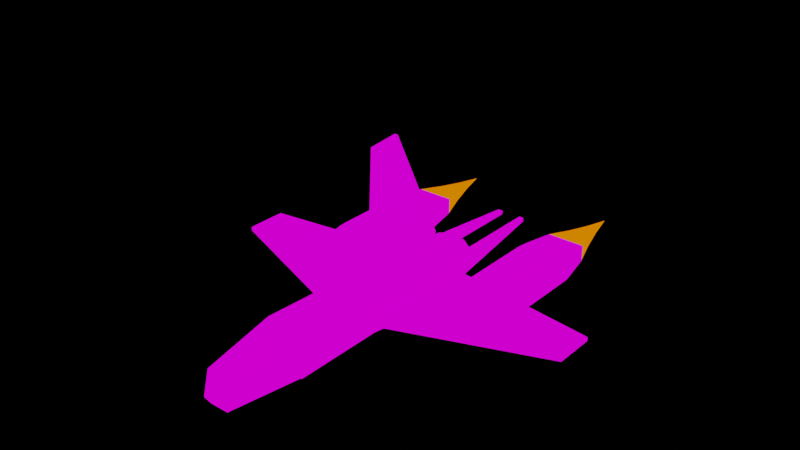 # Source: hyena.blend  (saved by Blender 4.0.36; exported with 4.5.12 LTS)
import bpy
from mathutils import Matrix  # noqa: F401  (used for matrix-valued properties, if any)

bpy.ops.wm.read_factory_settings(use_empty=True)
scene = bpy.context.scene
scene.name = 'engine'

# ---- images (referenced by path relative to the original .blend; pixels are not part of the script)
import os
ASSET_DIR = os.environ.get("B2B_ASSET_DIR", "")  # directory of the original .blend (textures are referenced by path, not embedded)
HERE = os.path.dirname(os.path.abspath(__file__))  # packed textures are extracted next to this script under _unpacked/

def load_image(name, relpath, width, height, colorspace="sRGB"):
    """Load a texture the original file referenced (path relative to the .blend, or extracted next to this script)."""
    p = next((c for c in (os.path.join(HERE, relpath), os.path.join(ASSET_DIR, relpath)) if relpath and os.path.exists(c)), "")
    if p:
        img = bpy.data.images.load(p, check_existing=True)
        img.name = name
    else:  # same state as the original file: an image datablock whose file is absent (Cycles renders it pink)
        img = bpy.data.images.new(name, width, height)
        img.source = "FILE"
        img.filepath = "//" + (relpath or name)
    img.colorspace_settings.name = colorspace
    return img
img_ao_bake = load_image('AO_bake', 'textures/AO_bake.png', 1024, 1024, 'Non-Color')
img_hyena_png = load_image('hyena.png', 'textures/hyena.png', 1024, 1024, 'sRGB')
img_glo_bake = load_image('GLO_bake', 'textures/GLO_bake.png', 1024, 1024, 'sRGB')

# ---- materials (node trees are filled in below, after node groups)
mat_base_glow = bpy.data.materials.new('base_glow')
mat_base_glow.use_backface_culling = True
mat_base_glow.diffuse_color = (0.0, 0.0, 0.0, 1.0)
mat_base_glow.roughness = 0.7551
mat_glow_standard = bpy.data.materials.new('glow_standard')
mat_glow_standard.surface_render_method = 'BLENDED'
mat_glow_standard.blend_method = 'BLEND'
mat_glow_standard.alpha_threshold = 0.0
mat_glow_standard.use_transparency_overlap = False
mat_glow_standard.show_transparent_back = False
mat_glow_standard.use_backface_culling = True
mat_glow_standard.diffuse_color = (0.0, 0.2, 1.0, 1.0)
mat_glow_standard.specular_color = (0.57, 0.57, 0.57)
mat_glow_standard.roughness = 0.0
mat_glow_standard.line_color = (0.0, 0.0, 0.0, 0.95)

# ---- node groups
ng_gltf_material_output = bpy.data.node_groups.new('glTF Material Output', 'ShaderNodeTree')
_s = ng_gltf_material_output.interface.new_socket(name='Occlusion', in_out='INPUT', socket_type='NodeSocketFloat')
_s.description = 'Ambient Occlusion'
_N = ng_gltf_material_output.nodes; _L = ng_gltf_material_output.links
n0 = _N.new('NodeGroupInput'); n0.name = 'Group Input'; n0.location = (-200, 0)
ng_auto_smooth = bpy.data.node_groups.new('Auto Smooth', 'GeometryNodeTree')
_s = ng_auto_smooth.interface.new_socket(name='Geometry', in_out='OUTPUT', socket_type='NodeSocketGeometry')
_s = ng_auto_smooth.interface.new_socket(name='Geometry', in_out='INPUT', socket_type='NodeSocketGeometry')
_s = ng_auto_smooth.interface.new_socket(name='Angle', in_out='INPUT', socket_type='NodeSocketFloat')
_s.subtype = 'ANGLE'
_s.min_value = 0.0
_s.max_value = 3.142
ng_auto_smooth.is_modifier = True
_N = ng_auto_smooth.nodes; _L = ng_auto_smooth.links
n0 = _N.new('NodeGroupOutput'); n0.name = 'Group Output'; n0.location = (480, -100)
n1 = _N.new('NodeGroupInput'); n1.name = 'Group Input'; n1.location = (-420, -300)
n2 = _N.new('NodeGroupInput'); n2.name = 'Group Input.001'; n2.location = (-60, -100)
n3 = _N.new('GeometryNodeSetShadeSmooth'); n3.name = 'Set Shade Smooth'; n3.location = (120, -100)
n3.domain = 'EDGE'
n4 = _N.new('GeometryNodeSetShadeSmooth'); n4.name = 'Set Shade Smooth.001'; n4.location = (300, -100)
n5 = _N.new('GeometryNodeInputMeshEdgeAngle'); n5.name = 'Edge Angle'; n5.location = (-420, -220)
n6 = _N.new('GeometryNodeInputEdgeSmooth'); n6.name = 'Is Edge Smooth'; n6.location = (-60, -160)
n7 = _N.new('GeometryNodeInputShadeSmooth'); n7.name = 'Is Face Smooth'; n7.location = (-240, -340)
n8 = _N.new('FunctionNodeBooleanMath'); n8.name = 'Boolean Math'; n8.location = (-60, -220)
n9 = _N.new('FunctionNodeCompare'); n9.name = 'Compare'; n9.location = (-240, -180)
n9.operation = 'LESS_EQUAL'
_L.new(n5.outputs[0], n9.inputs[0])
_L.new(n4.outputs[0], n0.inputs[0])
_L.new(n1.outputs[1], n9.inputs[1])
_L.new(n9.outputs[0], n8.inputs[0])
_L.new(n7.outputs[0], n8.inputs[1])
_L.new(n2.outputs[0], n3.inputs[0])
_L.new(n6.outputs[0], n3.inputs[1])
_L.new(n3.outputs[0], n4.inputs[0])
_L.new(n8.outputs[0], n3.inputs[2])
n0.is_active_output = True

# ---- material node trees
mat_base_glow.use_nodes = True; mat_base_glow.node_tree.nodes.clear()
_N = mat_base_glow.node_tree.nodes; _L = mat_base_glow.node_tree.links
n0 = _N.new('ShaderNodeOutputMaterial'); n0.name = 'Material Output'; n0.location = (250, 309)
n1 = _N.new('ShaderNodeNormalMap'); n1.name = 'Normal Map'; n1.location = (-291, 523)
n1.inputs[0].default_value = 0.2
n2 = _N.new('ShaderNodeTexImage'); n2.name = 'Image Texture.001'; n2.location = (-686, 835)
n2.image = img_ao_bake
n3 = _N.new('ShaderNodeGroup'); n3.name = 'glTF Material Output'; n3.location = (-336, 861)
n3.label = 'glTF Material Output'
n3.node_tree = ng_gltf_material_output
n4 = _N.new('ShaderNodeRGB'); n4.name = 'RGB'; n4.location = (-607, 561)
n4.outputs[0].default_value = (0.5, 0.5, 0.5, 1.0)
n5 = _N.new('ShaderNodeUVMap'); n5.name = 'UV Map.001'; n5.location = (-734, -25)
n5.uv_map = 'bake_uv'
n6 = _N.new('ShaderNodeBsdfPrincipled'); n6.name = 'Principled BSDF'; n6.location = (-56, 290)
n6.distribution = 'GGX'
n6.inputs[1].default_value = 0.2
n6.inputs[28].default_value = 1.0
n7 = _N.new('ShaderNodeUVMap'); n7.name = 'UV Map'; n7.location = (-624, 160)
n7.uv_map = 'base_uv'
n8 = _N.new('ShaderNodeTexImage'); n8.name = 'Image Texture'; n8.location = (-435, 286)
n8.image = img_hyena_png
n9 = _N.new('ShaderNodeTexImage'); n9.name = 'Image Texture.002'; n9.location = (-433, 1)
n9.width = 237
n9.image = img_glo_bake
_L.new(n1.outputs[0], n6.inputs[5])
_L.new(n6.outputs[0], n0.inputs[0])
_L.new(n8.outputs[0], n6.inputs[0])
_L.new(n7.outputs[0], n8.inputs[0])
_L.new(n2.outputs[0], n3.inputs[0])
_L.new(n4.outputs[0], n1.inputs[1])
_L.new(n5.outputs[0], n9.inputs[0])
_L.new(n9.outputs[0], n6.inputs[27])
n0.is_active_output = True
mat_glow_standard.use_nodes = True; mat_glow_standard.node_tree.nodes.clear()
_N = mat_glow_standard.node_tree.nodes; _L = mat_glow_standard.node_tree.links
n0 = _N.new('ShaderNodeMix'); n0.name = 'Mix'; n0.location = (-43, 466)
n0.inputs[2].default_value = 2.0
n0.inputs[3].default_value = 1.0
n1 = _N.new('ShaderNodeLightPath'); n1.name = 'Light Path'; n1.location = (-240, 464)
n2 = _N.new('ShaderNodeEmission'); n2.name = 'Emission.001'; n2.location = (137, 469)
n2.inputs[0].default_value = (1.0, 0.2, 0.0, 0.5)
n3 = _N.new('ShaderNodeOutputMaterial'); n3.name = 'Material Output'; n3.location = (308, 470)
_L.new(n1.outputs[0], n0.inputs[0])
_L.new(n0.outputs[0], n2.inputs[1])
_L.new(n2.outputs[0], n3.inputs[0])
n3.is_active_output = True

# ---- meshes
me_base = bpy.data.meshes.new('base')
me_base.from_pydata([(7.847, -3.981, 72.28), (4.666, 2.363, 71.98), (-7.796, -3.981, 72.28), (7.847, -5.918, 18.1), (-7.796, -5.918, 18.1), (5.081, -21.22, 104.8), (-4.631, -17.03, 107.9), (7.847, -21.4, 75.15), (-4.616, -27.45, 64.56), (-7.796, -21.4, 75.15), (7.847, -21.4, 18.02), (-7.796, -21.4, 18.02), (-3.477, -29.14, 63.06), (3.527, -28.98, 5.577), (-3.477, -28.98, 5.577), (4.681, -17.03, 107.9), (-5.03, -21.22, 104.8), (-4.63, -21.79, 104.8), (-53.16, -18.3, -22.37), (0.7751, 57.57, 12.83), (0.7751, 58.75, -2.538), (-0.7249, 22.11, 14.6), (-0.7249, 57.57, 12.83), (-0.7249, 58.75, -2.538), (-9.173, -26.74, -0.4101), (5.879, -21.62, -41.36), (8.902, -23.33, 26.6), (-4.829, -19.42, -46.26), (-9.173, -2.463, -0.4101), (5.879, -5.415, -41.36), (-8.858, -5.875, 26.6), (4.883, -7.622, -46.26), (-14.85, -7.671, -0.4101), (11.56, -10.62, -41.36), (-11.51, -10.62, -41.36), (-14.85, -21.5, -0.4101), (11.56, -16.39, -41.36), (-11.51, -16.39, -41.36), (14.9, -7.671, -0.4101), (14.9, -21.5, -0.4101), (-17.67, -9.882, -0.3207), (14.53, -12.68, -39.35), (-14.48, -12.68, -39.35), (-17.67, -19.29, -0.2582), (14.53, -14.44, -39.35), (-14.48, -14.44, -39.35), (17.72, -9.882, -0.3207), (17.72, -19.29, -0.2582), (-14.22, -11.18, 24.74), (-14.22, -18.0, 24.74), (14.27, -11.18, 24.74), (14.27, -18.0, 24.74), (9.151, -15.48, -46.26), (26.28, -10.21, -61.22), (49.07, -10.19, -81.03), (53.21, -18.3, -22.37), (26.28, -18.3, -61.3), (30.45, -21.46, -22.38), (49.04, -21.46, -22.38), (30.45, -21.47, -61.36), (49.04, -21.47, -61.36), (-30.4, -21.46, -22.38), (-48.99, -21.46, -22.38), (-30.4, -21.47, -61.36), (-48.99, -21.47, -61.36), (-89.97, -15.08, 1.566), (-7.56, -15.08, -92.62), (30.45, -6.873, -22.31), (49.04, -6.873, -22.31), (30.45, -6.84, -61.22), (49.04, -6.84, -61.22), (-30.4, -6.873, -22.31), (-48.99, -6.873, -22.31), (-30.4, -6.84, -61.22), (-48.99, -6.84, -61.22), (-32.96, -12.76, -71.98), (-46.44, -12.76, -71.98), (5.216, -13.26, 31.57), (90.03, -13.26, 1.566), (90.03, -13.26, -18.43), (17.61, -13.26, -28.43), (-9.975, -13.26, 31.57), (-89.97, -13.26, -18.43), (-17.56, -13.26, -28.43), (-7.56, -13.26, -92.62), (33.01, -12.76, -71.98), (33.01, -15.55, -71.97), (46.49, -15.55, -71.97), (36.28, -16.19, -10.41), (37.53, -16.19, -10.41), (36.28, -17.44, -10.41), (37.53, -17.44, -10.41), (36.28, -16.19, -2.413), (37.53, -16.19, -2.413), (36.28, -17.44, -2.413), (37.53, -17.44, -2.413), (32.18, -16.15, -8.658), (33.43, -16.15, -8.658), (32.18, -17.4, -8.658), (33.43, -17.4, -8.658), (32.18, -16.15, -0.6578), (33.43, -16.15, -0.6578), (32.18, -17.4, -0.6578), (33.43, -17.4, -0.6578), (-32.28, -16.15, -8.658), (-33.53, -16.15, -8.658), (-32.28, -17.4, -8.658), (-33.53, -17.4, -8.658), (-32.28, -16.15, -0.6578), (-33.53, -16.15, -0.6578), (-32.28, -17.4, -0.6578), (-33.53, -17.4, -0.6578), (-36.38, -16.19, -10.41), (-37.63, -16.19, -10.41), (-36.38, -17.44, -10.41), (-37.63, -17.44, -10.41), (-36.38, -16.19, -2.413), (-37.63, -16.19, -2.413), (-36.38, -17.44, -2.413), (-37.63, -17.44, -2.413), (4.666, -27.45, 64.56), (4.68, -21.79, 104.8), (-4.616, -27.28, 4.089), (4.666, -27.28, 4.089), (3.527, -29.14, 63.06), (-4.631, -5.444, 104.8), (4.681, -5.444, 104.8), (-4.616, 2.363, 71.98), (1.724, 11.84, 6.789), (4.687, -21.23, -34.08), (-4.637, -21.23, -34.08), (-4.637, -6.114, -23.23), (-4.616, 2e-06, 18.1), (4.666, 2e-06, 18.1), (-2.87, -3.232, -21.32), (4.687, -6.114, -23.23), (-1.692, 8.493, -15.83), (1.742, 8.493, -15.83), (2.92, -3.232, -21.32), (-2.851, 2.204, 15.44), (2.901, 2.204, 15.44), (-1.674, 11.84, 6.789), (9.223, -2.463, -0.4101), (-5.829, -21.62, -41.36), (9.223, -26.74, -0.4101), (-5.829, -5.415, -41.36), (26.28, -18.3, -22.37), (53.21, -18.3, -61.3), (-30.38, -18.12, -7.914), (-49.01, -18.12, -7.914), (-26.23, -18.3, -22.37), (-26.23, -18.3, -61.3), (-53.16, -18.3, -61.3), (26.28, -10.25, -22.4), (30.43, -10.18, -8.084), (53.21, -10.25, -22.4), (53.21, -10.21, -61.22), (30.42, -10.19, -81.03), (-26.23, -10.25, -22.4), (-53.16, -10.25, -22.4), (-26.23, -10.21, -61.22), (-49.02, -10.19, -81.03), (-53.16, -10.21, -61.22), (-30.37, -10.19, -81.03), (-49.02, -18.16, -81.02), (-30.37, -18.16, -81.02), (30.42, -18.16, -81.02), (49.07, -18.16, -81.02), (-4.833, -7.622, -46.26), (9.151, -11.54, -46.26), (-9.101, -15.48, -46.26), (-9.101, -11.54, -46.26), (4.879, -19.42, -46.26), (-30.38, -10.18, -8.084), (-49.01, -10.18, -8.084), (49.06, -18.12, -7.914), (49.06, -10.18, -8.084), (30.43, -18.12, -7.914), (-8.852, -23.33, 26.6), (11.18, -20.1, 26.6), (-11.13, -9.084, 26.6), (11.18, -9.084, 26.6), (8.909, -5.875, 26.6), (-11.13, -20.1, 26.6), (-5.166, -15.08, -92.62), (-5.166, -13.26, -92.62), (-9.975, -15.08, 31.57), (-5.166, -15.08, 31.57), (-5.166, -13.26, 31.57), (-17.56, -15.08, -28.43), (-89.97, -15.08, -18.43), (-89.97, -13.26, 1.566), (7.61, -13.26, -92.62), (5.216, -13.26, -92.62), (5.216, -15.08, -92.62), (5.216, -15.08, 31.57), (7.61, -15.08, -92.62), (10.03, -15.08, 31.57), (10.03, -13.26, 31.57), (90.03, -15.08, 1.566), (17.61, -15.08, -28.43), (90.03, -15.08, -18.43), (0.7751, -3.496, -27.75), (-0.7249, 2.413, 24.84), (0.7751, 2.413, 24.84), (0.7751, 22.11, 14.6), (-0.7249, -3.496, -27.75), (0.7751, 2.02, -29.72), (-0.7249, 2.02, -29.72), (-32.96, -15.55, -71.97), (-46.44, -15.55, -71.97), (46.49, -12.76, -71.98)], [], [(126, 0, 1), (125, 127, 2), (0, 3, 133), (133, 1, 0), (127, 132, 4), (4, 2, 127), (135, 133, 3), (131, 4, 132), (120, 7, 121), (9, 8, 16), (7, 120, 123), (123, 10, 7), (8, 9, 11), (11, 122, 8), (10, 123, 129), (122, 11, 130), (126, 125, 6), (6, 15, 126), (125, 2, 9), (9, 6, 125), (2, 4, 11), (11, 9, 2), (4, 131, 130), (130, 11, 4), (135, 3, 10), (10, 129, 135), (3, 0, 7), (7, 10, 3), (0, 126, 15), (5, 7, 0), (123, 120, 124), (124, 13, 123), (8, 122, 14), (14, 12, 8), (133, 135, 138), (138, 140, 133), (131, 132, 139), (139, 134, 131), (140, 138, 137), (137, 128, 140), (134, 139, 141), (141, 136, 134), (5, 15, 121), (6, 16, 17), (121, 7, 5), (16, 8, 17), (9, 16, 6), (121, 15, 17), (6, 17, 15), (0, 15, 5), (174, 159, 18), (18, 149, 174), (159, 162, 152), (152, 18, 159), (162, 161, 164), (164, 152, 162), (163, 160, 151), (151, 165, 163), (160, 158, 150), (150, 151, 160), (158, 173, 148), (148, 150, 158), (206, 203, 21), (21, 22, 23), (21, 23, 208), (206, 21, 208), (202, 207, 20), (20, 19, 205), (202, 20, 205), (202, 205, 204), (121, 17, 8), (8, 120, 121), (124, 12, 14), (14, 13, 124), (123, 122, 130), (130, 129, 123), (120, 8, 12), (12, 124, 120), (122, 123, 13), (13, 14, 122), (144, 24, 143), (143, 25, 144), (24, 144, 26), (26, 178, 24), (25, 143, 27), (27, 172, 25), (126, 1, 127), (127, 125, 126), (1, 133, 132), (132, 127, 1), (128, 137, 136), (136, 141, 128), (131, 135, 129), (129, 130, 131), (132, 133, 140), (140, 139, 132), (135, 131, 134), (134, 138, 135), (138, 134, 136), (136, 137, 138), (139, 140, 128), (128, 141, 139), (142, 29, 145), (145, 28, 142), (142, 28, 30), (30, 182, 142), (145, 29, 31), (31, 168, 145), (40, 42, 45), (45, 43, 40), (41, 46, 47), (47, 44, 41), (142, 38, 29), (33, 29, 38), (32, 28, 34), (145, 34, 28), (24, 35, 143), (37, 143, 35), (39, 144, 36), (25, 36, 144), (40, 43, 49), (49, 48, 40), (47, 46, 50), (50, 51, 47), (28, 32, 180), (180, 30, 28), (144, 39, 179), (179, 26, 144), (38, 142, 182), (182, 181, 38), (35, 24, 178), (178, 183, 35), (183, 180, 48), (48, 49, 183), (181, 179, 51), (51, 50, 181), (32, 34, 42), (42, 40, 32), (34, 37, 45), (45, 42, 34), (37, 35, 43), (43, 45, 37), (36, 33, 41), (41, 44, 36), (33, 38, 46), (46, 41, 33), (39, 36, 44), (44, 47, 39), (35, 183, 49), (49, 43, 35), (180, 32, 40), (40, 48, 180), (38, 181, 50), (50, 46, 38), (179, 39, 47), (47, 51, 179), (33, 36, 52), (52, 169, 33), (37, 34, 171), (171, 170, 37), (29, 33, 169), (169, 31, 29), (143, 37, 170), (170, 27, 143), (34, 145, 168), (168, 171, 34), (36, 25, 172), (172, 52, 36), (176, 55, 155), (55, 176, 175), (155, 147, 156), (147, 155, 55), (156, 167, 54), (167, 156, 147), (157, 56, 53), (56, 157, 166), (53, 146, 153), (146, 53, 56), (153, 177, 154), (177, 153, 146), (57, 177, 146), (177, 58, 175), (58, 177, 57), (55, 175, 58), (146, 59, 57), (59, 146, 56), (57, 60, 58), (60, 57, 59), (58, 147, 55), (147, 58, 60), (56, 166, 59), (59, 167, 60), (167, 59, 166), (60, 167, 147), (61, 150, 148), (148, 149, 62), (62, 61, 148), (18, 62, 149), (150, 61, 63), (63, 151, 150), (61, 62, 64), (64, 63, 61), (62, 18, 152), (152, 64, 62), (151, 63, 165), (63, 64, 164), (164, 165, 63), (64, 152, 164), (66, 184, 187), (65, 190, 189), (186, 65, 189), (187, 186, 189), (66, 187, 189), (154, 67, 153), (154, 68, 67), (68, 154, 176), (176, 155, 68), (153, 69, 53), (69, 153, 67), (67, 70, 69), (70, 67, 68), (68, 156, 70), (156, 68, 155), (157, 53, 69), (69, 54, 157), (54, 69, 70), (54, 70, 156), (173, 158, 71), (173, 71, 72), (72, 174, 173), (174, 72, 159), (158, 160, 73), (73, 71, 158), (71, 73, 74), (74, 72, 71), (72, 74, 162), (162, 159, 72), (163, 73, 160), (73, 163, 161), (161, 74, 73), (161, 162, 74), (161, 163, 75), (75, 76, 161), (165, 164, 210), (210, 209, 165), (164, 161, 76), (76, 210, 164), (163, 165, 209), (209, 75, 163), (80, 78, 79), (78, 77, 198), (80, 77, 78), (192, 77, 80), (192, 193, 77), (83, 82, 191), (191, 81, 188), (83, 191, 188), (84, 83, 188), (84, 188, 185), (54, 85, 157), (85, 54, 211), (166, 87, 167), (87, 166, 86), (167, 211, 54), (211, 167, 87), (157, 86, 166), (86, 157, 85), (196, 195, 194), (199, 200, 201), (197, 200, 199), (195, 200, 197), (196, 200, 195), (168, 169, 52), (172, 170, 171), (168, 31, 169), (172, 27, 170), (171, 168, 172), (52, 172, 168), (173, 174, 149), (149, 148, 173), (154, 175, 176), (175, 154, 177), (182, 180, 183), (178, 179, 181), (182, 30, 180), (178, 26, 179), (181, 182, 178), (183, 178, 182), (88, 91, 90), (91, 88, 89), (92, 95, 93), (95, 92, 94), (88, 93, 89), (93, 88, 92), (89, 95, 91), (95, 89, 93), (91, 94, 90), (94, 91, 95), (90, 92, 88), (92, 90, 94), (96, 99, 98), (99, 96, 97), (100, 103, 101), (103, 100, 102), (96, 101, 97), (101, 96, 100), (97, 103, 99), (103, 97, 101), (99, 102, 98), (102, 99, 103), (98, 100, 96), (100, 98, 102), (104, 106, 107), (107, 105, 104), (108, 109, 111), (111, 110, 108), (104, 105, 109), (109, 108, 104), (105, 107, 111), (111, 109, 105), (107, 106, 110), (110, 111, 107), (106, 104, 108), (108, 110, 106), (112, 114, 115), (115, 113, 112), (116, 117, 119), (119, 118, 116), (112, 113, 117), (117, 116, 112), (113, 115, 119), (119, 117, 113), (115, 114, 118), (118, 119, 115), (114, 112, 116), (116, 118, 114), (184, 66, 84), (84, 185, 184), (187, 184, 185), (185, 188, 187), (66, 189, 83), (83, 84, 66), (186, 187, 188), (188, 81, 186), (65, 186, 81), (81, 191, 65), (189, 190, 82), (82, 83, 189), (190, 65, 191), (191, 82, 190), (194, 192, 196), (192, 194, 193), (195, 193, 194), (193, 195, 77), (196, 80, 200), (80, 196, 192), (197, 77, 195), (77, 197, 198), (199, 198, 197), (198, 199, 78), (200, 79, 201), (79, 200, 80), (201, 78, 199), (78, 201, 79), (203, 206, 202), (202, 204, 203), (21, 203, 204), (204, 205, 21), (206, 208, 207), (207, 202, 206), (208, 23, 20), (20, 207, 208), (22, 21, 205), (205, 19, 22), (23, 22, 19), (19, 20, 23), (76, 75, 209), (209, 210, 76), (211, 86, 85), (86, 211, 87)])
_uv = me_base.uv_layers.new(name='base_uv')
_uv.uv.foreach_set('vector', [0.602, 0.64, 0.6086, 0.491, 0.6374, 0.4896, 0.602, 0.64, 0.6374, 0.4896, 0.6086, 0.491, 0.6086, 0.491, 0.5998, 0.2432, 0.6267, 0.2432, 0.6267, 0.2432, 0.6374, 0.4896, 0.6086, 0.491, 0.6374, 0.4896, 0.6267, 0.2432, 0.5998, 0.2432, 0.5998, 0.2432, 0.6086, 0.491, 0.6374, 0.4896, 0.5989, 0.05416, 0.6267, 0.2432, 0.5998, 0.2432, 0.5989, 0.05416, 0.5998, 0.2432, 0.6267, 0.2432, 0.5027, 0.4557, 0.5296, 0.5041, 0.5278, 0.6396, 0.5296, 0.5041, 0.5027, 0.4557, 0.5304, 0.6396, 0.5296, 0.5041, 0.5027, 0.4557, 0.5044, 0.1867, 0.5044, 0.1867, 0.5296, 0.2428, 0.5296, 0.5041, 0.5027, 0.4557, 0.5296, 0.5041, 0.5296, 0.2428, 0.5296, 0.2428, 0.5044, 0.1867, 0.5027, 0.4557, 0.5296, 0.2428, 0.5044, 0.1867, 0.5326, 0.007529, 0.5044, 0.1867, 0.5296, 0.2428, 0.5326, 0.007529, 0.602, 0.64, 0.602, 0.64, 0.5494, 0.6541, 0.5494, 0.6541, 0.5494, 0.6541, 0.602, 0.64, 0.602, 0.64, 0.6086, 0.491, 0.5296, 0.5041, 0.5296, 0.5041, 0.5494, 0.6541, 0.602, 0.64, 0.6086, 0.491, 0.5998, 0.2432, 0.5296, 0.2428, 0.5296, 0.2428, 0.5296, 0.5041, 0.6086, 0.491, 0.5998, 0.2432, 0.5989, 0.05416, 0.5326, 0.007529, 0.5326, 0.007529, 0.5296, 0.2428, 0.5998, 0.2432, 0.5989, 0.05416, 0.5998, 0.2432, 0.5296, 0.2428, 0.5296, 0.2428, 0.5326, 0.007529, 0.5989, 0.05416, 0.5998, 0.2432, 0.6086, 0.491, 0.5296, 0.5041, 0.5296, 0.5041, 0.5296, 0.2428, 0.5998, 0.2432, 0.6086, 0.491, 0.602, 0.64, 0.5494, 0.6541, 0.5304, 0.6396, 0.5296, 0.5041, 0.6086, 0.491, 0.5044, 0.1867, 0.5027, 0.4557, 0.4944, 0.4489, 0.4944, 0.4489, 0.4967, 0.1897, 0.5044, 0.1867, 0.5027, 0.4557, 0.5044, 0.1867, 0.4967, 0.1897, 0.4967, 0.1897, 0.4944, 0.4489, 0.5027, 0.4557, 0.6267, 0.2432, 0.5989, 0.05416, 0.612, 0.0629, 0.612, 0.0629, 0.6367, 0.231, 0.6267, 0.2432, 0.5989, 0.05416, 0.6267, 0.2432, 0.6367, 0.231, 0.6367, 0.231, 0.612, 0.0629, 0.5989, 0.05416, 0.6367, 0.231, 0.612, 0.0629, 0.6653, 0.088, 0.6653, 0.088, 0.6804, 0.1915, 0.6367, 0.231, 0.612, 0.0629, 0.6367, 0.231, 0.6804, 0.1915, 0.6804, 0.1915, 0.6653, 0.088, 0.612, 0.0629, 0.5304, 0.6396, 0.5494, 0.6541, 0.5278, 0.6396, 0.5494, 0.6541, 0.5304, 0.6396, 0.5278, 0.6396, 0.5278, 0.6396, 0.5296, 0.5041, 0.5304, 0.6396, 0.5304, 0.6396, 0.5027, 0.4557, 0.5278, 0.6396, 0.5296, 0.5041, 0.5304, 0.6396, 0.5494, 0.6541, 0.5278, 0.6396, 0.5494, 0.6541, 0.5278, 0.6396, 0.5494, 0.6541, 0.5278, 0.6396, 0.5494, 0.6541, 0.6086, 0.491, 0.5494, 0.6541, 0.5304, 0.6396, 0.2882, 0.9743, 0.2886, 0.9049, 0.3386, 0.905, 0.3386, 0.905, 0.3375, 0.9751, 0.2882, 0.9743, 0.2886, 0.9049, 0.2884, 0.7164, 0.3386, 0.716, 0.3386, 0.716, 0.3386, 0.905, 0.2886, 0.9049, 0.2884, 0.7164, 0.2882, 0.6203, 0.3377, 0.6204, 0.3377, 0.6204, 0.3386, 0.716, 0.2884, 0.7164, 0.2882, 0.6203, 0.2884, 0.7164, 0.3386, 0.716, 0.3386, 0.716, 0.3377, 0.6204, 0.2882, 0.6203, 0.2884, 0.7164, 0.2886, 0.9049, 0.3386, 0.905, 0.3386, 0.905, 0.3386, 0.716, 0.2884, 0.7164, 0.2886, 0.9049, 0.2882, 0.9743, 0.3375, 0.9751, 0.3375, 0.9751, 0.3386, 0.905, 0.2886, 0.9049, 0.6264, 0.6567, 0.35, 0.6895, 0.3996, 0.7877, 0.3996, 0.7877, 0.4099, 0.978, 0.4996, 0.9841, 0.3996, 0.7877, 0.4996, 0.9841, 0.6379, 0.6849, 0.6264, 0.6567, 0.3996, 0.7877, 0.6379, 0.6849, 0.6264, 0.6567, 0.6379, 0.6849, 0.4996, 0.9841, 0.4996, 0.9841, 0.4099, 0.978, 0.3996, 0.7877, 0.6264, 0.6567, 0.4996, 0.9841, 0.3996, 0.7877, 0.6264, 0.6567, 0.3996, 0.7877, 0.35, 0.6895, 0.8188, 0.6808, 0.8573, 0.6808, 0.8572, 0.5057, 0.8572, 0.5057, 0.8189, 0.5057, 0.8188, 0.6808, 0.8236, 0.4991, 0.8525, 0.4991, 0.8525, 0.2487, 0.8525, 0.2487, 0.8236, 0.2487, 0.8236, 0.4991, 0.8189, 0.2423, 0.8572, 0.2423, 0.8573, 0.07599, 0.8573, 0.07599, 0.8188, 0.07599, 0.8189, 0.2423, 0.8189, 0.5057, 0.8572, 0.5057, 0.8525, 0.4991, 0.8525, 0.4991, 0.8236, 0.4991, 0.8189, 0.5057, 0.8572, 0.2423, 0.8189, 0.2423, 0.8236, 0.2487, 0.8236, 0.2487, 0.8525, 0.2487, 0.8572, 0.2423, 0.8001, 0.2227, 0.876, 0.2227, 0.8622, 0.0443, 0.8622, 0.0443, 0.8139, 0.0443, 0.8001, 0.2227, 0.876, 0.2227, 0.8001, 0.2227, 0.8014, 0.3403, 0.8014, 0.3403, 0.8747, 0.3403, 0.876, 0.2227, 0.8139, 0.0443, 0.8622, 0.0443, 0.8581, 0.02294, 0.8581, 0.02294, 0.818, 0.02294, 0.8139, 0.0443, 0.7534, 0.02699, 0.7534, 0.1765, 0.7129, 0.1765, 0.7129, 0.1765, 0.7129, 0.02699, 0.7534, 0.02699, 0.7534, 0.1765, 0.7534, 0.4217, 0.7129, 0.4217, 0.7129, 0.4217, 0.7129, 0.1765, 0.7534, 0.1765, 0.7406, 0.4732, 0.7406, 0.5761, 0.7257, 0.5761, 0.7257, 0.5761, 0.7258, 0.4732, 0.7406, 0.4732, 0.7128, 0.6098, 0.7535, 0.6098, 0.7535, 0.6592, 0.7535, 0.6592, 0.7128, 0.6592, 0.7128, 0.6098, 0.7129, 0.4217, 0.7534, 0.4217, 0.7457, 0.4338, 0.7457, 0.4338, 0.7206, 0.4338, 0.7129, 0.4217, 0.7535, 0.6098, 0.7128, 0.6098, 0.7205, 0.6011, 0.7205, 0.6011, 0.7458, 0.6011, 0.7535, 0.6098, 0.7458, 0.6011, 0.7205, 0.6011, 0.7257, 0.5761, 0.7257, 0.5761, 0.7406, 0.5761, 0.7458, 0.6011, 0.7206, 0.4338, 0.7457, 0.4338, 0.7406, 0.4732, 0.7406, 0.4732, 0.7258, 0.4732, 0.7206, 0.4338, 0.7732, 0.506, 0.7587, 0.6923, 0.7077, 0.6923, 0.7077, 0.6923, 0.6931, 0.506, 0.7732, 0.506, 0.7732, 0.506, 0.6931, 0.506, 0.6945, 0.383, 0.6945, 0.383, 0.7719, 0.383, 0.7732, 0.506, 0.7077, 0.6923, 0.7587, 0.6923, 0.7543, 0.7146, 0.7543, 0.7146, 0.712, 0.7146, 0.7077, 0.6923, 0.7319, 0.9206, 0.9317, 0.9055, 0.9317, 0.8964, 0.9317, 0.8964, 0.7316, 0.8721, 0.7319, 0.9206, 0.9317, 0.9055, 0.7319, 0.9206, 0.7316, 0.8721, 0.7316, 0.8721, 0.9317, 0.8964, 0.9317, 0.9055, 0.7323, 0.9589, 0.7323, 0.932, 0.9418, 0.9429, 0.9418, 0.9161, 0.9418, 0.9429, 0.7323, 0.932, 0.7323, 0.932, 0.7323, 0.9589, 0.9418, 0.9161, 0.9418, 0.9429, 0.9418, 0.9161, 0.7323, 0.9589, 0.7323, 0.8338, 0.7323, 0.8607, 0.9418, 0.8594, 0.9418, 0.8863, 0.9418, 0.8594, 0.7323, 0.8607, 0.7323, 0.8607, 0.7323, 0.8338, 0.9418, 0.8863, 0.9418, 0.8594, 0.9418, 0.8863, 0.7323, 0.8338, 0.7319, 0.9206, 0.7316, 0.8721, 0.6051, 0.8788, 0.6051, 0.8788, 0.6051, 0.914, 0.7319, 0.9206, 0.7316, 0.8721, 0.7319, 0.9206, 0.6051, 0.914, 0.6051, 0.914, 0.6051, 0.8788, 0.7316, 0.8721, 0.7323, 0.9589, 0.7323, 0.932, 0.5956, 0.9248, 0.5956, 0.9248, 0.5956, 0.9413, 0.7323, 0.9589, 0.7323, 0.8338, 0.7323, 0.8607, 0.5956, 0.868, 0.5956, 0.868, 0.5956, 0.8513, 0.7323, 0.8338, 0.7323, 0.932, 0.7323, 0.9589, 0.5956, 0.9413, 0.5956, 0.9413, 0.5956, 0.9248, 0.7323, 0.932, 0.7323, 0.8607, 0.7323, 0.8338, 0.5956, 0.8513, 0.5956, 0.8513, 0.5956, 0.868, 0.7323, 0.8607, 0.5956, 0.868, 0.5956, 0.9248, 0.6051, 0.914, 0.6051, 0.914, 0.6051, 0.8788, 0.5956, 0.868, 0.5956, 0.9248, 0.5956, 0.868, 0.6051, 0.8788, 0.6051, 0.8788, 0.6051, 0.914, 0.5956, 0.9248, 0.7323, 0.932, 0.9418, 0.9161, 0.9317, 0.9055, 0.9317, 0.9055, 0.7319, 0.9206, 0.7323, 0.932, 0.9418, 0.9161, 0.9418, 0.8863, 0.9317, 0.8964, 0.9317, 0.8964, 0.9317, 0.9055, 0.9418, 0.9161, 0.9418, 0.8863, 0.7323, 0.8607, 0.7316, 0.8721, 0.7316, 0.8721, 0.9317, 0.8964, 0.9418, 0.8863, 0.9418, 0.8863, 0.9418, 0.9161, 0.9317, 0.9055, 0.9317, 0.9055, 0.9317, 0.8964, 0.9418, 0.8863, 0.9418, 0.9161, 0.7323, 0.932, 0.7319, 0.9206, 0.7319, 0.9206, 0.9317, 0.9055, 0.9418, 0.9161, 0.7323, 0.8607, 0.9418, 0.8863, 0.9317, 0.8964, 0.9317, 0.8964, 0.7316, 0.8721, 0.7323, 0.8607, 0.7323, 0.8607, 0.5956, 0.868, 0.6051, 0.8788, 0.6051, 0.8788, 0.7316, 0.8721, 0.7323, 0.8607, 0.5956, 0.9248, 0.7323, 0.932, 0.7319, 0.9206, 0.7319, 0.9206, 0.6051, 0.914, 0.5956, 0.9248, 0.7323, 0.932, 0.5956, 0.9248, 0.6051, 0.914, 0.6051, 0.914, 0.7319, 0.9206, 0.7323, 0.932, 0.5956, 0.868, 0.7323, 0.8607, 0.7316, 0.8721, 0.7316, 0.8721, 0.6051, 0.8788, 0.5956, 0.868, 0.9418, 0.9161, 0.9418, 0.8863, 0.9667, 0.891, 0.9667, 0.891, 0.9667, 0.9114, 0.9418, 0.9161, 0.9418, 0.8863, 0.9418, 0.9161, 0.9667, 0.9114, 0.9667, 0.9114, 0.9667, 0.891, 0.9418, 0.8863, 0.9418, 0.9429, 0.9418, 0.9161, 0.9667, 0.9114, 0.9667, 0.9114, 0.9667, 0.9315, 0.9418, 0.9429, 0.9418, 0.8594, 0.9418, 0.8863, 0.9667, 0.891, 0.9667, 0.891, 0.9667, 0.8707, 0.9418, 0.8594, 0.9418, 0.9161, 0.9418, 0.9429, 0.9667, 0.9315, 0.9667, 0.9315, 0.9667, 0.9114, 0.9418, 0.9161, 0.9418, 0.8863, 0.9418, 0.8594, 0.9667, 0.8707, 0.9667, 0.8707, 0.9667, 0.891, 0.9418, 0.8863, 0.2882, 0.9743, 0.3386, 0.905, 0.2886, 0.9049, 0.3386, 0.905, 0.2882, 0.9743, 0.3375, 0.9751, 0.2886, 0.9049, 0.3386, 0.716, 0.2884, 0.7164, 0.3386, 0.716, 0.2886, 0.9049, 0.3386, 0.905, 0.2884, 0.7164, 0.3377, 0.6204, 0.2882, 0.6203, 0.3377, 0.6204, 0.2884, 0.7164, 0.3386, 0.716, 0.2882, 0.6203, 0.3386, 0.716, 0.2884, 0.7164, 0.3386, 0.716, 0.2882, 0.6203, 0.3377, 0.6204, 0.2884, 0.7164, 0.3386, 0.905, 0.2886, 0.9049, 0.3386, 0.905, 0.2884, 0.7164, 0.3386, 0.716, 0.2886, 0.9049, 0.3375, 0.9751, 0.2882, 0.9743, 0.3375, 0.9751, 0.2886, 0.9049, 0.3386, 0.905, 0.02756, 0.906, 0.02746, 0.9759, 0.007947, 0.906, 0.02746, 0.9759, 0.1151, 0.906, 0.1152, 0.9759, 0.1151, 0.906, 0.02746, 0.9759, 0.02756, 0.906, 0.1347, 0.906, 0.1152, 0.9759, 0.1151, 0.906, 0.007947, 0.906, 0.02756, 0.7176, 0.02756, 0.906, 0.02756, 0.7176, 0.007947, 0.906, 0.007947, 0.7179, 0.02756, 0.906, 0.1151, 0.7176, 0.1151, 0.906, 0.1151, 0.7176, 0.02756, 0.906, 0.02756, 0.7176, 0.1151, 0.906, 0.1347, 0.7179, 0.1347, 0.906, 0.1347, 0.7179, 0.1151, 0.906, 0.1151, 0.7176, 0.007947, 0.7179, 0.02743, 0.6226, 0.02756, 0.7176, 0.02756, 0.7176, 0.1152, 0.6226, 0.1151, 0.7176, 0.1152, 0.6226, 0.02756, 0.7176, 0.02743, 0.6226, 0.1151, 0.7176, 0.1152, 0.6226, 0.1347, 0.7179, 0.02756, 0.906, 0.007947, 0.906, 0.02746, 0.9759, 0.02746, 0.9759, 0.1152, 0.9759, 0.1151, 0.906, 0.1151, 0.906, 0.02756, 0.906, 0.02746, 0.9759, 0.1347, 0.906, 0.1151, 0.906, 0.1152, 0.9759, 0.007947, 0.906, 0.02756, 0.906, 0.02756, 0.7176, 0.02756, 0.7176, 0.007947, 0.7179, 0.007947, 0.906, 0.02756, 0.906, 0.1151, 0.906, 0.1151, 0.7176, 0.1151, 0.7176, 0.02756, 0.7176, 0.02756, 0.906, 0.1151, 0.906, 0.1347, 0.906, 0.1347, 0.7179, 0.1347, 0.7179, 0.1151, 0.7176, 0.1151, 0.906, 0.007947, 0.7179, 0.02756, 0.7176, 0.02743, 0.6226, 0.02756, 0.7176, 0.1151, 0.7176, 0.1152, 0.6226, 0.1152, 0.6226, 0.02743, 0.6226, 0.02756, 0.7176, 0.1151, 0.7176, 0.1347, 0.7179, 0.1152, 0.6226, 0.01801, -0.00134, 0.006316, -6e-05, 0.008867, 0.6084, 0.4133, 0.4588, 0.4133, 0.357, 0.06291, 0.3156, 0.0388, 0.5982, 0.4133, 0.4588, 0.06291, 0.3156, 0.008867, 0.6084, 0.0388, 0.5982, 0.06291, 0.3156, 0.01801, -0.00134, 0.008867, 0.6084, 0.06291, 0.3156, 0.1643, 0.9738, 0.1644, 0.9058, 0.1449, 0.9054, 0.1643, 0.9738, 0.2513, 0.9058, 0.1644, 0.9058, 0.2513, 0.9058, 0.1643, 0.9738, 0.2514, 0.9738, 0.2514, 0.9738, 0.2708, 0.9054, 0.2513, 0.9058, 0.1449, 0.9054, 0.1644, 0.7198, 0.1449, 0.7198, 0.1644, 0.7198, 0.1449, 0.9054, 0.1644, 0.9058, 0.1644, 0.9058, 0.2513, 0.7198, 0.1644, 0.7198, 0.2513, 0.7198, 0.1644, 0.9058, 0.2513, 0.9058, 0.2513, 0.9058, 0.2708, 0.7198, 0.2513, 0.7198, 0.2708, 0.7198, 0.2513, 0.9058, 0.2708, 0.9054, 0.1643, 0.6251, 0.1449, 0.7198, 0.1644, 0.7198, 0.1644, 0.7198, 0.2515, 0.6251, 0.1643, 0.6251, 0.2515, 0.6251, 0.1644, 0.7198, 0.2513, 0.7198, 0.2515, 0.6251, 0.2513, 0.7198, 0.2708, 0.7198, 0.1643, 0.9738, 0.1449, 0.9054, 0.1644, 0.9058, 0.1643, 0.9738, 0.1644, 0.9058, 0.2513, 0.9058, 0.2513, 0.9058, 0.2514, 0.9738, 0.1643, 0.9738, 0.2514, 0.9738, 0.2513, 0.9058, 0.2708, 0.9054, 0.1449, 0.9054, 0.1449, 0.7198, 0.1644, 0.7198, 0.1644, 0.7198, 0.1644, 0.9058, 0.1449, 0.9054, 0.1644, 0.9058, 0.1644, 0.7198, 0.2513, 0.7198, 0.2513, 0.7198, 0.2513, 0.9058, 0.1644, 0.9058, 0.2513, 0.9058, 0.2513, 0.7198, 0.2708, 0.7198, 0.2708, 0.7198, 0.2708, 0.9054, 0.2513, 0.9058, 0.1643, 0.6251, 0.1644, 0.7198, 0.1449, 0.7198, 0.1644, 0.7198, 0.1643, 0.6251, 0.2515, 0.6251, 0.2515, 0.6251, 0.2513, 0.7198, 0.1644, 0.7198, 0.2515, 0.6251, 0.2708, 0.7198, 0.2513, 0.7198, 0.2515, 0.5598, 0.1609, 0.5598, 0.1621, 0.6168, 0.1621, 0.6168, 0.2519, 0.6168, 0.2515, 0.5598, 0.1609, 0.5599, 0.2515, 0.5599, 0.2519, 0.6169, 0.2519, 0.6169, 0.1621, 0.6169, 0.1609, 0.5599, 0.2515, 0.5599, 0.2515, 0.5598, 0.2519, 0.6168, 0.2519, 0.6168, 0.2519, 0.6169, 0.2515, 0.5599, 0.1609, 0.5598, 0.1609, 0.5599, 0.1621, 0.6169, 0.1621, 0.6169, 0.1621, 0.6168, 0.1609, 0.5598, 0.4248, 0.3484, 0.07902, 0.204, 0.07775, 0.3007, 0.07902, 0.204, 0.4845, 0.05182, 0.4594, 0.06075, 0.4248, 0.3484, 0.4845, 0.05182, 0.07902, 0.204, 0.472, 0.6619, 0.4845, 0.05182, 0.4248, 0.3484, 0.472, 0.6619, 0.4845, 0.6619, 0.4845, 0.05182, 0.4248, 0.3484, 0.07775, 0.3007, 0.07902, 0.204, 0.07902, 0.204, 0.4594, 0.06075, 0.4845, 0.05182, 0.4248, 0.3484, 0.07902, 0.204, 0.4845, 0.05182, 0.472, 0.6619, 0.4248, 0.3484, 0.4845, 0.05182, 0.472, 0.6619, 0.4845, 0.05182, 0.4845, 0.6619, 0.2515, 0.5598, 0.1621, 0.6168, 0.1609, 0.5598, 0.1621, 0.6168, 0.2515, 0.5598, 0.2519, 0.6168, 0.1609, 0.5599, 0.2519, 0.6169, 0.2515, 0.5599, 0.2519, 0.6169, 0.1609, 0.5599, 0.1621, 0.6169, 0.2515, 0.5599, 0.2519, 0.6168, 0.2515, 0.5598, 0.2519, 0.6168, 0.2515, 0.5599, 0.2519, 0.6169, 0.1609, 0.5598, 0.1621, 0.6169, 0.1609, 0.5599, 0.1621, 0.6169, 0.1609, 0.5598, 0.1621, 0.6168, 0.01801, -0.00134, 0.008867, 0.6084, 0.006316, -6e-05, 0.4133, 0.4588, 0.06291, 0.3156, 0.4133, 0.357, 0.0388, 0.5982, 0.06291, 0.3156, 0.4133, 0.4588, 0.008867, 0.6084, 0.06291, 0.3156, 0.0388, 0.5982, 0.01801, -0.00134, 0.06291, 0.3156, 0.008867, 0.6084, 0.8667, 0.7939, 0.81, 0.7748, 0.81, 0.7555, 0.8273, 0.7362, 0.884, 0.7555, 0.884, 0.7748, 0.8667, 0.7939, 0.8273, 0.7939, 0.81, 0.7748, 0.8273, 0.7362, 0.8667, 0.7362, 0.884, 0.7555, 0.884, 0.7748, 0.8667, 0.7939, 0.8273, 0.7362, 0.81, 0.7555, 0.8273, 0.7362, 0.8667, 0.7939, 0.3392, 0.625, 0.3392, 0.5229, 0.2884, 0.5229, 0.2884, 0.5229, 0.2884, 0.625, 0.3392, 0.625, 0.3392, 0.625, 0.2884, 0.5229, 0.3392, 0.5229, 0.2884, 0.5229, 0.3392, 0.625, 0.2884, 0.625, 0.7603, 0.4656, 0.6971, 0.4792, 0.6971, 0.5259, 0.7043, 0.5396, 0.7675, 0.5259, 0.7675, 0.4792, 0.7603, 0.4656, 0.7043, 0.4656, 0.6971, 0.4792, 0.7043, 0.5396, 0.7603, 0.5396, 0.7675, 0.5259, 0.7675, 0.4792, 0.7603, 0.4656, 0.7043, 0.5396, 0.6971, 0.5259, 0.7043, 0.5396, 0.7603, 0.4656, 0.296, 0.594, 0.3058, 0.5293, 0.296, 0.5293, 0.3058, 0.5293, 0.296, 0.594, 0.3058, 0.594, 0.296, 0.594, 0.3058, 0.5293, 0.3058, 0.594, 0.3058, 0.5293, 0.296, 0.594, 0.296, 0.5293, 0.296, 0.594, 0.3058, 0.594, 0.3058, 0.594, 0.3058, 0.594, 0.296, 0.594, 0.296, 0.594, 0.3058, 0.594, 0.3058, 0.5293, 0.3058, 0.5293, 0.3058, 0.5293, 0.3058, 0.594, 0.3058, 0.594, 0.3058, 0.5293, 0.296, 0.5293, 0.296, 0.5293, 0.296, 0.5293, 0.3058, 0.5293, 0.3058, 0.5293, 0.296, 0.5293, 0.296, 0.594, 0.296, 0.594, 0.296, 0.594, 0.296, 0.5293, 0.296, 0.5293, 0.296, 0.594, 0.3058, 0.5293, 0.296, 0.5293, 0.3058, 0.5293, 0.296, 0.594, 0.3058, 0.594, 0.296, 0.594, 0.3058, 0.5293, 0.3058, 0.594, 0.3058, 0.5293, 0.296, 0.594, 0.296, 0.5293, 0.296, 0.594, 0.3058, 0.594, 0.3058, 0.594, 0.3058, 0.594, 0.296, 0.594, 0.296, 0.594, 0.3058, 0.594, 0.3058, 0.5293, 0.3058, 0.5293, 0.3058, 0.5293, 0.3058, 0.594, 0.3058, 0.594, 0.3058, 0.5293, 0.296, 0.5293, 0.296, 0.5293, 0.296, 0.5293, 0.3058, 0.5293, 0.3058, 0.5293, 0.296, 0.5293, 0.296, 0.594, 0.296, 0.594, 0.296, 0.594, 0.296, 0.5293, 0.296, 0.5293, 0.296, 0.594, 0.296, 0.5293, 0.3058, 0.5293, 0.3058, 0.5293, 0.3058, 0.594, 0.296, 0.594, 0.296, 0.594, 0.3058, 0.594, 0.3058, 0.5293, 0.3058, 0.5293, 0.296, 0.5293, 0.296, 0.594, 0.296, 0.594, 0.3058, 0.594, 0.3058, 0.594, 0.3058, 0.594, 0.296, 0.594, 0.296, 0.594, 0.3058, 0.594, 0.3058, 0.5293, 0.3058, 0.5293, 0.3058, 0.5293, 0.3058, 0.594, 0.3058, 0.594, 0.3058, 0.5293, 0.296, 0.5293, 0.296, 0.5293, 0.296, 0.5293, 0.3058, 0.5293, 0.3058, 0.5293, 0.296, 0.5293, 0.296, 0.594, 0.296, 0.594, 0.296, 0.594, 0.296, 0.5293, 0.296, 0.5293, 0.296, 0.594, 0.296, 0.5293, 0.3058, 0.5293, 0.3058, 0.5293, 0.3058, 0.594, 0.296, 0.594, 0.296, 0.594, 0.3058, 0.594, 0.3058, 0.5293, 0.3058, 0.5293, 0.296, 0.5293, 0.296, 0.594, 0.296, 0.594, 0.3058, 0.594, 0.3058, 0.594, 0.3058, 0.594, 0.296, 0.594, 0.296, 0.594, 0.3058, 0.594, 0.3058, 0.5293, 0.3058, 0.5293, 0.3058, 0.5293, 0.3058, 0.594, 0.3058, 0.594, 0.3058, 0.5293, 0.296, 0.5293, 0.296, 0.5293, 0.296, 0.5293, 0.3058, 0.5293, 0.3058, 0.5293, 0.296, 0.5293, 0.296, 0.594, 0.296, 0.594, 0.296, 0.594, 0.296, 0.5293, 0.296, 0.5293, 0.3919, 0.5092, 0.3919, 0.5133, 0.3777, 0.5133, 0.3777, 0.5133, 0.3777, 0.5092, 0.3919, 0.5092, 0.3919, 0.5092, 0.3919, 0.5092, 0.3777, 0.5092, 0.3777, 0.5092, 0.3777, 0.5092, 0.3919, 0.5092, 0.3919, 0.5133, 0.3919, 0.5301, 0.3777, 0.5301, 0.3777, 0.5301, 0.3777, 0.5133, 0.3919, 0.5133, 0.3919, 0.5173, 0.3919, 0.5092, 0.3777, 0.5092, 0.3777, 0.5092, 0.3777, 0.5173, 0.3919, 0.5173, 0.3919, 0.6521, 0.3919, 0.5173, 0.3777, 0.5173, 0.3777, 0.5173, 0.3777, 0.6521, 0.3919, 0.6521, 0.3919, 0.5301, 0.3919, 0.6521, 0.3777, 0.6521, 0.3777, 0.6521, 0.3777, 0.5301, 0.3919, 0.5301, 0.3919, 0.6521, 0.3919, 0.6521, 0.3777, 0.6521, 0.3777, 0.6521, 0.3777, 0.6521, 0.3919, 0.6521, 0.3919, 0.5097, 0.3777, 0.5137, 0.3919, 0.5137, 0.3777, 0.5137, 0.3919, 0.5097, 0.3777, 0.5097, 0.3919, 0.5097, 0.3777, 0.5097, 0.3919, 0.5097, 0.3777, 0.5097, 0.3919, 0.5097, 0.3777, 0.5097, 0.3919, 0.5137, 0.3777, 0.5306, 0.3919, 0.5306, 0.3777, 0.5306, 0.3919, 0.5137, 0.3777, 0.5137, 0.3919, 0.5178, 0.3777, 0.5097, 0.3919, 0.5097, 0.3777, 0.5097, 0.3919, 0.5178, 0.3777, 0.5178, 0.3919, 0.6526, 0.3777, 0.5178, 0.3919, 0.5178, 0.3777, 0.5178, 0.3919, 0.6526, 0.3777, 0.6526, 0.3919, 0.5306, 0.3777, 0.6526, 0.3919, 0.6526, 0.3777, 0.6526, 0.3919, 0.5306, 0.3777, 0.5306, 0.3919, 0.6526, 0.3777, 0.6526, 0.3919, 0.6526, 0.3777, 0.6526, 0.3919, 0.6526, 0.3777, 0.6526, 0.391, 0.5327, 0.391, 0.5197, 0.3778, 0.5197, 0.3778, 0.5197, 0.3778, 0.5327, 0.391, 0.5327, 0.391, 0.5759, 0.391, 0.5327, 0.3778, 0.5327, 0.3778, 0.5327, 0.3778, 0.5759, 0.391, 0.5759, 0.391, 0.5197, 0.391, 0.5318, 0.3778, 0.5318, 0.3778, 0.5318, 0.3778, 0.5197, 0.391, 0.5197, 0.391, 0.5318, 0.391, 0.6564, 0.3778, 0.6564, 0.3778, 0.6564, 0.3778, 0.5318, 0.391, 0.5318, 0.391, 0.6538, 0.391, 0.5759, 0.3778, 0.5759, 0.3778, 0.5759, 0.3778, 0.6538, 0.391, 0.6538, 0.391, 0.6564, 0.391, 0.6538, 0.3778, 0.6538, 0.3778, 0.6538, 0.3778, 0.6564, 0.391, 0.6564, 0.4622, 0.6687, 0.3937, 0.6687, 0.3937, 0.6395, 0.3937, 0.6395, 0.4622, 0.6395, 0.4622, 0.6687, 0.3943, 0.67, 0.4628, 0.6408, 0.4628, 0.67, 0.4628, 0.6408, 0.3943, 0.67, 0.3943, 0.6408])
_uv = me_base.uv_layers.new(name='bake_uv')
_uv.uv.foreach_set('vector', [0.009577, 0.01514, 0.02013, 0.1189, -5.217e-09, 0.1231, 0.2511, 0.01514, 0.2607, 0.1231, 0.2405, 0.1189, 0.02013, 0.1189, 0.0514, 0.2901, 0.03248, 0.2932, 0.03248, 0.2932, -5.217e-09, 0.1231, 0.02013, 0.1189, 0.2607, 0.1231, 0.2282, 0.2932, 0.2093, 0.2901, 0.2093, 0.2901, 0.2405, 0.1189, 0.2607, 0.1231, 0.07107, 0.4216, 0.03248, 0.2932, 0.0514, 0.2901, 0.1896, 0.4216, 0.2093, 0.2901, 0.2282, 0.2932, 0.09818, 0.1329, 0.07415, 0.1017, 0.06156, 0.007825, 0.1865, 0.1017, 0.1625, 0.1329, 0.2009, 0.008076, 0.07415, 0.1017, 0.09818, 0.1329, 0.1257, 0.3251, 0.1257, 0.3251, 0.1006, 0.2832, 0.07415, 0.1017, 0.1625, 0.1329, 0.1865, 0.1017, 0.16, 0.2832, 0.16, 0.2832, 0.135, 0.3251, 0.1625, 0.1329, 0.1006, 0.2832, 0.1257, 0.3251, 0.1242, 0.4491, 0.135, 0.3251, 0.16, 0.2832, 0.1365, 0.4491, 0.9955, 0.1614, 0.9656, 0.1614, 0.9656, 0.1238, 0.9656, 0.1238, 0.9955, 0.1238, 0.9955, 0.1614, 0.2511, 0.01514, 0.2405, 0.1189, 0.1865, 0.1017, 0.1865, 0.1017, 0.2157, -1.598e-08, 0.2511, 0.01514, 0.2405, 0.1189, 0.2093, 0.2901, 0.16, 0.2832, 0.16, 0.2832, 0.1865, 0.1017, 0.2405, 0.1189, 0.2093, 0.2901, 0.1896, 0.4216, 0.1365, 0.4491, 0.1365, 0.4491, 0.16, 0.2832, 0.2093, 0.2901, 0.07107, 0.4216, 0.0514, 0.2901, 0.1006, 0.2832, 0.1006, 0.2832, 0.1242, 0.4491, 0.07107, 0.4216, 0.0514, 0.2901, 0.02013, 0.1189, 0.07415, 0.1017, 0.07415, 0.1017, 0.1006, 0.2832, 0.0514, 0.2901, 0.02013, 0.1189, 0.009577, 0.01514, 0.04497, 7.821e-09, 0.05976, 0.008076, 0.07415, 0.1017, 0.02013, 0.1189, 0.1257, 0.3251, 0.09818, 0.1329, 0.1042, 0.137, 0.1042, 0.137, 0.1303, 0.3197, 0.1257, 0.3251, 0.1625, 0.1329, 0.135, 0.3251, 0.1303, 0.3197, 0.1303, 0.3197, 0.1565, 0.137, 0.1625, 0.1329, 0.03248, 0.2932, 0.07107, 0.4216, 0.06097, 0.4171, 0.06097, 0.4171, 0.02665, 0.3029, 0.03248, 0.2932, 0.1896, 0.4216, 0.2282, 0.2932, 0.234, 0.3029, 0.234, 0.3029, 0.1997, 0.4171, 0.1896, 0.4216, 0.02665, 0.3029, 0.06097, 0.4171, 0.02112, 0.4052, 0.02112, 0.4052, 1.621e-08, 0.3349, 0.02665, 0.3029, 0.1997, 0.4171, 0.234, 0.3029, 0.2607, 0.3349, 0.2607, 0.3349, 0.2395, 0.4052, 0.1997, 0.4171, 0.9968, 0.1108, 0.9955, 0.1238, 0.9955, 0.109, 0.9656, 0.1238, 0.9643, 0.1108, 0.9656, 0.109, 0.06156, 0.007825, 0.07415, 0.1017, 0.05976, 0.008076, 0.2009, 0.008076, 0.1625, 0.1329, 0.1991, 0.007825, 0.1865, 0.1017, 0.2009, 0.008076, 0.2157, -1.598e-08, 0.9955, 0.109, 0.9955, 0.1238, 0.9656, 0.109, 0.9656, 0.1238, 0.9656, 0.109, 0.9955, 0.1238, 0.02013, 0.1189, 0.04497, 7.821e-09, 0.05976, 0.008076, 0.1951, 0.6889, 0.1947, 0.7344, 0.1688, 0.7343, 0.1688, 0.7343, 0.1696, 0.6883, 0.1951, 0.6889, 0.1947, 0.7344, 0.1948, 0.859, 0.1688, 0.8593, 0.1688, 0.8593, 0.1688, 0.7343, 0.1947, 0.7344, 0.1948, 0.859, 0.1951, 0.923, 0.1695, 0.923, 0.1695, 0.923, 0.1688, 0.8593, 0.1948, 0.859, 0.8763, 0.6334, 0.8765, 0.5693, 0.9025, 0.5696, 0.9025, 0.5696, 0.9018, 0.6333, 0.8763, 0.6334, 0.8765, 0.5693, 0.8767, 0.4447, 0.9025, 0.4446, 0.9025, 0.4446, 0.9025, 0.5696, 0.8765, 0.5693, 0.8767, 0.4447, 0.8762, 0.3992, 0.9017, 0.3987, 0.9017, 0.3987, 0.9025, 0.4446, 0.8767, 0.4447, 0.5373, 0.7973, 0.7072, 0.7973, 0.6817, 0.8639, 0.6817, 0.8639, 0.6888, 0.9776, 0.6402, 0.9869, 0.6817, 0.8639, 0.6402, 0.9869, 0.533, 0.8156, 0.5373, 0.7973, 0.6817, 0.8639, 0.533, 0.8156, 0.4306, 0.7974, 0.4349, 0.8157, 0.3277, 0.987, 0.3277, 0.987, 0.2791, 0.9777, 0.2862, 0.8639, 0.4306, 0.7974, 0.3277, 0.987, 0.2862, 0.8639, 0.4306, 0.7974, 0.2862, 0.8639, 0.2607, 0.7974, 0.853, 0.2392, 0.8821, 0.246, 0.853, 0.3712, 0.9111, 0.3712, 0.8821, 0.3644, 0.9111, 0.2392, -2.492e-09, 0.7061, 0.02233, 0.7088, 9.563e-09, 0.892, 0.9307, 0.5846, 0.9084, 0.5819, 0.9307, 0.3987, 0.4531, 0.7974, 0.4821, 0.8044, 0.4531, 0.9241, 0.804, 0.9205, 0.774, 0.9205, 0.7741, 0.7973, 0.9484, 0.582, 0.9484, 0.5522, 0.9536, 0.5558, 0.8796, 0.3712, 0.8839, 0.3932, 0.8796, 0.3978, 0.8044, 0.9166, 0.8044, 0.8868, 0.8097, 0.8905, 0.8796, 0.3978, 0.8751, 0.3758, 0.8796, 0.3712, 0.8171, 0.485, 0.8762, 0.485, 0.8655, 0.617, 0.8655, 0.617, 0.8279, 0.617, 0.8171, 0.485, 0.8762, 0.485, 0.8171, 0.485, 0.8182, 0.3987, 0.8182, 0.3987, 0.8752, 0.3987, 0.8762, 0.485, 0.8279, 0.617, 0.8655, 0.617, 0.8623, 0.633, 0.8623, 0.633, 0.8311, 0.633, 0.8279, 0.617, 0.921, 8.795e-09, 0.9497, 0.1008, 0.921, 0.109, 0.9211, 0.2138, 0.921, 0.109, 0.9509, 0.109, 0.9084, 0.5846, 0.9378, 0.7553, 0.9084, 0.7603, 0.9084, 0.9335, 0.9084, 0.7603, 0.9382, 0.7603, 0.1559, 0.8738, 0.1668, 0.9459, 0.1559, 0.9475, 0.949, 0.8341, 0.9382, 0.762, 0.949, 0.7603, 0.9631, 0.05764, 0.993, 0.05764, 0.993, 0.1073, 0.9943, 0.2111, 0.9643, 0.2111, 0.9643, 0.1614, 0.9708, 0.7602, 0.9708, 0.7304, 0.9791, 0.736, 0.9603, 0.4841, 0.9542, 0.4666, 0.9603, 0.4585, 0.9613, 0.7603, 0.9613, 0.7304, 0.9708, 0.736, 0.9006, 0.3712, 0.9073, 0.3885, 0.9006, 0.3972, 0.02223, 0.9938, 0.003726, 0.9956, 0.003726, 0.9572, 0.9739, 0.9481, 0.9842, 0.9521, 0.9739, 0.9891, 0.1316, 0.9617, 0.15, 0.9596, 0.15, 0.992, 0.9642, 0.583, 0.9542, 0.5785, 0.9642, 0.5476, 0.8762, 0.7194, 0.8655, 0.8511, 0.8279, 0.8511, 0.8279, 0.8511, 0.8171, 0.7194, 0.8762, 0.7194, 0.8762, 0.7194, 0.8171, 0.7194, 0.8182, 0.633, 0.8182, 0.633, 0.8752, 0.633, 0.8762, 0.7194, 0.8279, 0.8511, 0.8655, 0.8511, 0.8623, 0.8671, 0.8623, 0.8671, 0.8311, 0.8671, 0.8279, 0.8511, 0.1559, 0.7689, 0.1471, 0.8945, 0.1414, 0.8945, 0.1414, 0.8945, 0.1257, 0.7687, 0.1559, 0.7689, 0.1043, 0.8945, 0.09545, 0.7689, 0.1257, 0.7687, 0.1257, 0.7687, 0.1099, 0.8945, 0.1043, 0.8945, 0.8351, 0.2427, 0.853, 0.2392, 0.853, 0.3737, 0.241, 0.9059, 0.2228, 0.9069, 0.2415, 0.7737, 0.05967, 0.7743, 0.07789, 0.7752, 0.06078, 0.9065, 0.9293, 0.3701, 0.9111, 0.3717, 0.9111, 0.2392, 0.8171, 0.2426, 0.8351, 0.2392, 0.8351, 0.3738, 0.2134, 0.9061, 0.1951, 0.907, 0.2138, 0.7737, 0.03242, 0.7743, 0.05064, 0.7751, 0.03351, 0.9067, 0.4531, 0.9296, 0.4349, 0.9296, 0.4462, 0.7974, 0.1559, 0.7689, 0.1257, 0.7687, 0.13, 0.6888, 0.13, 0.6888, 0.1519, 0.6888, 0.1559, 0.7689, 0.1257, 0.7687, 0.09545, 0.7689, 0.09944, 0.6888, 0.09944, 0.6888, 0.1213, 0.6888, 0.1257, 0.7687, 0.07789, 0.7752, 0.05967, 0.7743, 0.07789, 0.6888, 0.8054, 0.7973, 0.8155, 0.8001, 0.8054, 0.8868, 0.05064, 0.7751, 0.03242, 0.7743, 0.05064, 0.6888, 0.9293, 0.2392, 0.9392, 0.2419, 0.9293, 0.3287, 0.9484, 0.5767, 0.9307, 0.5723, 0.9484, 0.4877, 0.9378, 0.671, 0.9482, 0.671, 0.9419, 0.7572, 0.9484, 0.4877, 0.9307, 0.4832, 0.9484, 0.3987, 0.9378, 0.5854, 0.948, 0.5846, 0.948, 0.671, 0.9741, 0.5476, 0.9741, 0.5829, 0.9642, 0.5765, 0.9642, 0.5765, 0.9642, 0.5546, 0.9741, 0.5476, 0.9741, 0.5829, 0.9741, 0.5476, 0.984, 0.5546, 0.984, 0.5546, 0.984, 0.5765, 0.9741, 0.5829, 0.05967, 0.7743, 0.06078, 0.9065, 0.0517, 0.8995, 0.0517, 0.8995, 0.05064, 0.7736, 0.05967, 0.7743, 0.9488, 0.3042, 0.9488, 0.3227, 0.9392, 0.3163, 0.9392, 0.3163, 0.9392, 0.3106, 0.9488, 0.3042, 0.2134, 0.9061, 0.2138, 0.7737, 0.2228, 0.7728, 0.2228, 0.7728, 0.2224, 0.8992, 0.2134, 0.9061, 0.937, 0.2331, 0.937, 0.2146, 0.9466, 0.221, 0.9466, 0.221, 0.9466, 0.2267, 0.937, 0.2331, 0.241, 0.9059, 0.2415, 0.7737, 0.2505, 0.773, 0.2505, 0.773, 0.2501, 0.8989, 0.241, 0.9059, 0.03242, 0.7743, 0.03351, 0.9067, 0.02443, 0.8997, 0.02443, 0.8997, 0.02339, 0.7734, 0.03242, 0.7743, 0.2138, 0.7737, 0.1951, 0.6883, 0.2055, 0.6938, 0.2055, 0.6938, 0.2228, 0.7728, 0.2138, 0.7737, 0.07789, 0.6888, 0.05967, 0.7743, 0.05064, 0.7736, 0.05064, 0.7736, 0.06756, 0.6943, 0.07789, 0.6888, 0.2415, 0.7737, 0.2228, 0.6883, 0.2332, 0.6937, 0.2332, 0.6937, 0.2505, 0.773, 0.2415, 0.7737, 0.05064, 0.6888, 0.03242, 0.7743, 0.02339, 0.7734, 0.02339, 0.7734, 0.04031, 0.6943, 0.05064, 0.6888, 0.8445, 0.3738, 0.8445, 0.3923, 0.8285, 0.3893, 0.8285, 0.3893, 0.8285, 0.3766, 0.8445, 0.3738, 0.921, 0.2331, 0.921, 0.2146, 0.937, 0.2174, 0.937, 0.2174, 0.937, 0.2301, 0.921, 0.2331, 0.9603, 0.4661, 0.9769, 0.4585, 0.9769, 0.4761, 0.8285, 0.3932, 0.8171, 0.3855, 0.8285, 0.3738, 0.948, 0.6573, 0.9646, 0.6498, 0.9646, 0.6674, 0.9778, 0.225, 0.9643, 0.2274, 0.9643, 0.2111, 0.853, 0.3712, 0.864, 0.3857, 0.853, 0.3976, 0.8922, 0.3976, 0.8839, 0.3867, 0.8922, 0.3712, 0.864, 0.3712, 0.8751, 0.3857, 0.864, 0.3976, 0.9006, 0.3976, 0.8922, 0.3867, 0.9006, 0.3712, 0.8762, 0.6339, 0.9025, 0.6793, 0.8767, 0.6794, 0.9025, 0.6793, 0.8762, 0.6339, 0.9017, 0.6334, 0.8767, 0.6794, 0.9025, 0.8043, 0.8765, 0.804, 0.9025, 0.8043, 0.8767, 0.6794, 0.9025, 0.6793, 0.8765, 0.804, 0.9018, 0.868, 0.8763, 0.8681, 0.9018, 0.868, 0.8765, 0.804, 0.9025, 0.8043, 0.9162, 0.2347, 0.8899, 0.1709, 0.9159, 0.1706, 0.8899, 0.1709, 0.9162, 0.2347, 0.8906, 0.2346, 0.9159, 0.1706, 0.8899, 0.04594, 0.9158, 0.04603, 0.8899, 0.04594, 0.9159, 0.1706, 0.8899, 0.1709, 0.9158, 0.04603, 0.8907, -9.189e-09, 0.9162, 0.0005304, 0.8907, -9.189e-09, 0.9158, 0.04603, 0.8899, 0.04594, 0.4349, 0.9739, 0.4476, 0.9296, 0.4476, 0.9778, 0.9528, 0.3287, 0.9989, 0.3885, 0.9528, 0.3886, 0.02339, 0.5013, 0.07795, 0.4491, 0.08278, 0.4949, 0.9784, 0.6328, 0.9784, 0.5846, 0.9912, 0.6289, 0.09612, 0.4938, 0.09607, 0.6194, 0.08278, 0.4949, 0.7205, 0.9222, 0.7339, 0.7973, 0.7339, 0.9223, 0.08278, 0.4949, 0.03669, 0.6257, 0.02339, 0.5013, 0.03669, 0.6257, 0.08278, 0.4949, 0.09607, 0.6194, 0.4953, 0.7974, 0.4953, 0.9234, 0.4821, 0.7991, 0.02339, 0.6273, 0.02339, 0.5013, 0.03669, 0.6257, 0.9643, 0.1091, 0.951, 0.1724, 0.9509, 0.109, 0.09607, 0.6194, 0.04333, 0.6888, 0.03669, 0.6257, 0.7473, 0.9854, 0.8071, 0.9219, 0.8072, 0.9854, 0.965, 0.8991, 0.9642, 0.9626, 0.9516, 0.8991, 0.8736, 0.9903, 0.8608, 0.9942, 0.8608, 0.946, 0.9524, 0.2991, 0.9524, 0.2392, 0.9985, 0.2393, 0.1688, 0.5013, 0.1095, 0.4949, 0.1143, 0.4491, 0.9931, 0.8086, 0.9803, 0.8046, 0.9931, 0.7603, 0.09612, 0.4938, 0.1095, 0.4949, 0.09616, 0.6194, 0.7473, 0.9223, 0.7339, 0.9223, 0.7353, 0.7973, 0.1095, 0.4949, 0.1688, 0.5013, 0.1556, 0.6257, 0.1556, 0.6257, 0.09616, 0.6194, 0.1095, 0.4949, 0.4953, 0.7974, 0.5086, 0.7991, 0.4953, 0.9234, 0.1688, 0.6273, 0.1556, 0.6257, 0.1688, 0.5013, 0.9509, 0.1726, 0.9643, 0.1724, 0.9642, 0.2359, 0.09616, 0.6194, 0.1556, 0.6257, 0.1489, 0.6888, 0.513, 0.9875, 0.4531, 0.9875, 0.4532, 0.9241, 0.9482, 0.6736, 0.9613, 0.671, 0.9613, 0.7357, 0.5407, 0.7973, 0.533, 0.7973, 0.533, 0.3987, 0.8054, 0.495, 0.8054, 0.5592, 0.5729, 0.5913, 0.5485, 0.3987, 0.8054, 0.495, 0.5729, 0.5913, 0.533, 0.3987, 0.5485, 0.3987, 0.5729, 0.5913, 0.5407, 0.7973, 0.533, 0.3987, 0.5729, 0.5913, 0.8762, 0.947, 0.8889, 0.9905, 0.8762, 0.9948, 0.187, 0.4491, 0.2416, 0.5006, 0.1822, 0.4942, 0.09545, 0.9696, 0.09545, 0.8945, 0.1316, 0.9422, 0.9016, 0.947, 0.9016, 0.9948, 0.8889, 0.9905, 0.7501, 0.7973, 0.7606, 0.9219, 0.7473, 0.9219, 0.1689, 0.6184, 0.1688, 0.4934, 0.1822, 0.4942, 0.1822, 0.4942, 0.2283, 0.6248, 0.1689, 0.6184, 0.2283, 0.6248, 0.1822, 0.4942, 0.2416, 0.5006, 0.2416, 0.5006, 0.2416, 0.6265, 0.2283, 0.6248, 0.5086, 0.9233, 0.5086, 0.7974, 0.5219, 0.7994, 0.9615, 0.06389, 0.9497, -9.929e-09, 0.9631, -1.094e-08, 0.02348, 0.9067, 0.0833, 0.9706, 0.02339, 0.9706, 0.2216, 0.6883, 0.1689, 0.6184, 0.2283, 0.6248, 0.9524, 0.3042, 0.9392, 0.2417, 0.9524, 0.2392, 0.1686, 0.9475, 0.1686, 0.9954, 0.1559, 0.9911, 0.8718, 1.205e-08, 0.8765, 0.04511, 0.8171, 0.05146, 0.9996, 0.4585, 0.9542, 0.4585, 0.9542, 0.3987, 0.8171, 0.947, 0.8298, 0.9906, 0.8171, 0.9949, 0.7712, 0.7973, 0.774, 0.9219, 0.7606, 0.9219, 0.8898, 0.1693, 0.8765, 0.04511, 0.8899, 0.04428, 0.8765, 0.04511, 0.8898, 0.1693, 0.8304, 0.1757, 0.8304, 0.1757, 0.8171, 0.05146, 0.8765, 0.04511, 0.8171, 0.05146, 0.8304, 0.1757, 0.8171, 0.1774, 0.7205, 0.9233, 0.7072, 0.7993, 0.7205, 0.7973, 0.9397, 0.963, 0.9382, 0.8991, 0.9516, 0.8991, 0.255, 0.907, 0.255, 0.9709, 0.1951, 0.9709, 0.8371, 0.2392, 0.8304, 0.1757, 0.8898, 0.1693, -3.692e-10, 0.957, -2.237e-09, 0.892, 0.01316, 0.8945, 0.924, 0.9912, 0.9077, 0.9335, 0.9382, 0.9335, 0.1688, 0.923, 0.1902, 0.9607, 0.1688, 0.9824, 0.7072, 0.9832, 0.7072, 0.9233, 0.7365, 0.9316, 0.9613, 0.671, 0.9827, 0.7087, 0.9613, 0.7304, 0.9628, 0.9865, 0.9382, 0.9935, 0.9382, 0.963, 0.9827, 0.671, 0.9904, 0.6756, 0.9827, 0.705, 0.978, 0.3284, 0.9524, 0.3284, 0.9606, 0.2991, 0.8078, 0.9513, 0.8155, 0.9559, 0.8078, 0.9854, 0.3005, 0.1926, 0.533, 0.09631, 0.533, 0.1605, 0.533, 0.09631, 0.2607, -6.126e-09, 0.2761, -6.126e-09, 0.3005, 0.1926, 0.2607, -6.126e-09, 0.533, 0.09631, 0.2684, 0.3987, 0.2607, -6.126e-09, 0.3005, 0.1926, 0.2684, 0.3987, 0.2607, 0.3987, 0.2607, -6.126e-09, 0.4932, 0.5913, 0.2607, 0.5592, 0.2607, 0.495, 0.2607, 0.495, 0.5176, 0.3987, 0.533, 0.3987, 0.4932, 0.5913, 0.2607, 0.495, 0.533, 0.3987, 0.5254, 0.7974, 0.4932, 0.5913, 0.533, 0.3987, 0.5254, 0.7974, 0.533, 0.3987, 0.533, 0.7974, 0.9772, 0.05764, 0.9631, -2.088e-08, 0.9936, -2.23e-08, 0.9784, 0.5846, 0.9784, 0.644, 0.957, 0.6222, 0.9542, 0.4877, 0.9835, 0.5393, 0.9542, 0.5476, 0.983, 0.8341, 0.983, 0.8934, 0.9616, 0.8717, 0.02339, 0.9999, 0.04061, 0.9706, 0.04899, 0.9999, 0.9904, 0.705, 0.9904, 0.739, 0.9827, 0.7096, 0.09545, 0.9931, 0.1201, 0.9696, 0.1201, 1.0, 0.9861, 0.6328, 0.9861, 0.667, 0.9784, 0.6374, 0.7977, 0.3986, 0.8054, 0.0, 0.8054, 0.3986, 0.533, 0.0963, 0.7656, 0.1926, 0.533, 0.1605, 0.79, 0.0, 0.7656, 0.1926, 0.533, 0.0963, 0.8054, 0.0, 0.7656, 0.1926, 0.79, 0.0, 0.7977, 0.3986, 0.7656, 0.1926, 0.8054, 0.0, 0.5219, 0.9114, 0.5329, 0.9567, 0.5219, 0.9629, 0.09476, 0.9475, 0.08374, 0.9022, 0.09476, 0.896, 0.5135, 0.9233, 0.5219, 0.9534, 0.5135, 0.9699, 0.7473, 0.969, 0.7388, 0.9389, 0.7473, 0.9223, 0.965, 0.8991, 0.9835, 0.8991, 0.981, 0.9481, 0.8608, 0.995, 0.8421, 0.995, 0.8448, 0.946, 0.9528, 0.3938, 0.9293, 0.3387, 0.9528, 0.3287, 0.9548, 0.8202, 0.9548, 0.7603, 0.9803, 0.7603, 0.1316, 0.9596, 0.1316, 0.8945, 0.1551, 0.9045, 0.9616, 0.8341, 0.9616, 0.8991, 0.9382, 0.8891, 0.905, 0.947, 0.8762, 0.8885, 0.905, 0.8681, 0.8421, 0.8671, 0.8709, 0.9255, 0.8421, 0.946, 0.957, 0.6498, 0.948, 0.5934, 0.957, 0.5846, 0.01316, 0.892, 0.02223, 0.9483, 0.01316, 0.9572, 0.8421, 0.945, 0.8297, 0.947, 0.8297, 0.8671, 0.8171, 0.8691, 0.8297, 0.8671, 0.8297, 0.947, 0.2416, 0.6858, 0.2456, 0.6818, 0.2456, 0.6858, 0.2456, 0.6818, 0.2416, 0.6858, 0.2416, 0.6818, 0.8372, 0.3972, 0.8332, 0.3932, 0.8372, 0.3932, 0.8332, 0.3932, 0.8372, 0.3972, 0.8332, 0.3972, 0.2508, 0.7588, 0.2548, 0.7332, 0.2548, 0.7588, 0.2548, 0.7332, 0.2508, 0.7588, 0.2508, 0.7332, 0.9084, 0.3987, 0.9124, 0.373, 0.9124, 0.3987, 0.9124, 0.373, 0.9084, 0.3987, 0.9084, 0.373, 0.1902, 0.9487, 0.1942, 0.923, 0.1942, 0.9487, 0.1942, 0.923, 0.1902, 0.9487, 0.1902, 0.923, 0.9204, 0.3987, 0.9244, 0.373, 0.9244, 0.3987, 0.9244, 0.373, 0.9204, 0.3987, 0.9204, 0.373, 0.2456, 0.6858, 0.2496, 0.6818, 0.2496, 0.6858, 0.2496, 0.6818, 0.2456, 0.6858, 0.2456, 0.6818, 0.8252, 0.3932, 0.8292, 0.3972, 0.8252, 0.3972, 0.8292, 0.3972, 0.8252, 0.3932, 0.8292, 0.3932, 0.2508, 0.7332, 0.2548, 0.7075, 0.2548, 0.7332, 0.2548, 0.7075, 0.2508, 0.7332, 0.2508, 0.7075, 0.2508, 0.8359, 0.2548, 0.8102, 0.2548, 0.8359, 0.2548, 0.8102, 0.2508, 0.8359, 0.2508, 0.8102, 0.8709, 0.9422, 0.875, 0.9165, 0.875, 0.9422, 0.875, 0.9165, 0.8709, 0.9422, 0.8709, 0.9165, 0.2508, 0.8873, 0.2548, 0.8616, 0.2548, 0.8873, 0.2548, 0.8616, 0.2508, 0.8873, 0.2508, 0.8616, 0.8171, 0.3932, 0.8212, 0.3932, 0.8212, 0.3972, 0.8212, 0.3972, 0.8171, 0.3972, 0.8171, 0.3932, 0.8292, 0.3972, 0.8292, 0.3932, 0.8332, 0.3932, 0.8332, 0.3932, 0.8332, 0.3972, 0.8292, 0.3972, 0.2548, 0.7075, 0.2508, 0.7075, 0.2508, 0.6818, 0.2508, 0.6818, 0.2548, 0.6818, 0.2548, 0.7075, 0.2548, 0.8616, 0.2508, 0.8616, 0.2508, 0.8359, 0.2508, 0.8359, 0.2548, 0.8359, 0.2548, 0.8616, 0.9284, 0.3987, 0.9244, 0.3987, 0.9244, 0.373, 0.9244, 0.373, 0.9284, 0.373, 0.9284, 0.3987, 0.2548, 0.8102, 0.2508, 0.8102, 0.2508, 0.7845, 0.2508, 0.7845, 0.2548, 0.7845, 0.2548, 0.8102, 0.8212, 0.3932, 0.8252, 0.3932, 0.8252, 0.3972, 0.8252, 0.3972, 0.8212, 0.3972, 0.8212, 0.3932, 0.8412, 0.3932, 0.8412, 0.3972, 0.8372, 0.3972, 0.8372, 0.3972, 0.8372, 0.3932, 0.8412, 0.3932, 0.2548, 0.7845, 0.2508, 0.7845, 0.2508, 0.7588, 0.2508, 0.7588, 0.2548, 0.7588, 0.2548, 0.7845, 0.9204, 0.3987, 0.9164, 0.3987, 0.9164, 0.373, 0.9164, 0.373, 0.9204, 0.373, 0.9204, 0.3987, 0.4517, 0.9553, 0.4476, 0.9553, 0.4476, 0.9296, 0.4476, 0.9296, 0.4517, 0.9296, 0.4517, 0.9553, 0.9164, 0.3987, 0.9124, 0.3987, 0.9124, 0.373, 0.9124, 0.373, 0.9164, 0.373, 0.9164, 0.3987, 0.08255, 0.9056, 0.07789, 0.8995, 0.08255, 0.896, 0.9307, 0.5844, 0.9307, 0.5767, 0.9366, 0.5767, 0.8054, 4.301e-09, 0.8113, 0.3986, 0.8054, 0.3987, 0.8113, 0.7973, 0.8113, 0.3987, 0.8171, 0.3987, 0.08374, 0.896, 0.07789, 0.689, 0.08374, 0.6888, 0.2548, 0.6818, 0.2607, 0.8888, 0.2548, 0.889, 0.9016, 0.9624, 0.9016, 0.947, 0.9075, 0.947, 0.9704, 0.6498, 0.9704, 0.6652, 0.9646, 0.6652, 0.0117, 0.4491, 0.01755, 0.706, 0.0117, 0.7061, 0.01892, 0.4491, 0.02339, 0.7061, 0.01755, 0.7061, 0.2548, 0.6818, 0.249, 0.4493, 0.2548, 0.4491, 0.9025, 0.3987, 0.9084, 0.6312, 0.9025, 0.6314, 0.9548, 0.8248, 0.949, 0.7609, 0.9548, 0.7603, 0.9484, 0.4877, 0.9542, 0.5516, 0.9484, 0.5522, 0.2558, 0.9478, 0.2558, 0.9382, 0.2605, 0.9417, 0.9366, 0.5767, 0.9424, 0.5844, 0.9366, 0.5844, 0.8171, 1.021e-08, 0.8171, 0.3987, 0.8113, 0.3986, 0.8054, 0.7973, 0.8054, 0.3987, 0.8113, 0.3988, 0.08374, 0.896, 0.08374, 0.6888, 0.08959, 0.689, 0.09545, 0.6888, 0.09545, 0.896, 0.08959, 0.8958, 0.954, 0.7512, 0.9482, 0.7357, 0.954, 0.7357, 0.954, 0.7357, 0.9599, 0.7512, 0.954, 0.7512, 0.0117, 0.7061, 0.005848, 0.4492, 0.0117, 0.4491, 7.884e-10, 0.4491, 0.005848, 0.706, 1.707e-08, 0.7061, 0.2416, 0.6818, 0.2416, 0.4491, 0.2474, 0.4493, 0.2607, 0.4491, 0.2607, 0.6818, 0.2548, 0.6816, 0.8097, 0.9513, 0.8097, 0.8868, 0.8155, 0.8874, 0.9542, 0.3987, 0.9542, 0.4631, 0.9484, 0.4626, 0.9036, 0.6314, 0.9084, 0.7995, 0.9036, 0.7997, 0.9162, 0.1682, 0.9162, 0.0, 0.921, 0.0, 0.921, 0.2331, 0.9162, 0.1686, 0.921, 0.1682, 0.9036, 0.7997, 0.9084, 0.8642, 0.9036, 0.8646, 0.8445, 0.3913, 0.8445, 0.3738, 0.8493, 0.3738, 0.2558, 0.889, 0.2558, 0.9065, 0.251, 0.9065, 0.1559, 0.8738, 0.1559, 0.6888, 0.1607, 0.6888, 0.1655, 0.6888, 0.1655, 0.8738, 0.1607, 0.8738, 0.5219, 0.9114, 0.5219, 0.7974, 0.5267, 0.7974, 0.5315, 0.7974, 0.5315, 0.9114, 0.5267, 0.9114, 0.2558, 0.9382, 0.2558, 0.889, 0.2607, 0.889, 0.8709, 0.8671, 0.8757, 0.9161, 0.8709, 0.9165, 0.08374, 0.9908, 0.08374, 0.9475, 0.09272, 0.9475, 0.9585, 0.1081, 0.9497, 0.06572, 0.9585, 0.06389, 0.965, 0.9481, 0.9739, 0.9914, 0.965, 0.9914, 0.8298, 0.9912, 0.8298, 0.947, 0.8386, 0.9488])
_uv.active_render = True
me_base.materials.append(None)
me_base.update()
me_base.normals_split_custom_set([tuple(v) for v in zip(*[iter([-0.6279, -0.3211, -0.709, -0.9762, -0.2106, -0.05245, -0.8923, -0.4494, -0.04347, 0.8908, -0.2314, -0.3911, 0.8888, -0.4577, -0.02324, 0.9815, -0.1877, -0.0386, -0.9762, -0.2105, -0.05243, -0.9802, -0.195, 0.0335, -0.8622, -0.5037, 0.05424, -0.8621, -0.5037, 0.0543, -0.8923, -0.4494, -0.04349, -0.9762, -0.2106, -0.05243, 0.8888, -0.4577, -0.02333, 0.8625, -0.5027, 0.05763, 0.9678, -0.2482, 0.04165, 0.9678, -0.2482, 0.04165, 0.9815, -0.1876, -0.03862, 0.8888, -0.4577, -0.02325, -0.9575, -0.2787, 0.0747, -0.8622, -0.5037, 0.05429, -0.9802, -0.195, 0.0335, 0.903, -0.4222, 0.07965, 0.9678, -0.2482, 0.04165, 0.8625, -0.5027, 0.05763, -0.8465, 0.5317, -0.02568, -0.9511, 0.3066, -0.03737, -0.6457, 0.604, -0.4672, 0.9838, 0.1677, -0.06279, 0.8454, 0.5335, -0.0259, 0.8771, 0.4149, -0.2418, -0.9511, 0.3066, -0.03736, -0.8465, 0.5317, -0.02573, -0.8738, 0.4861, 0.01241, -0.8738, 0.4862, 0.01247, -0.9857, 0.1637, 0.03982, -0.9511, 0.3066, -0.03737, 0.8454, 0.5335, -0.02591, 0.9839, 0.1676, -0.0628, 0.9745, 0.2233, 0.02042, 0.9745, 0.2233, 0.02041, 0.8835, 0.4679, 0.02023, 0.8454, 0.5335, -0.02592, -0.9857, 0.1637, 0.03984, -0.8738, 0.4862, 0.01242, -0.9845, 0.165, 0.0602, 0.8835, 0.468, 0.02019, 0.9746, 0.2232, 0.02041, 0.9922, 0.1056, 0.06599, -0.6242, -0.3284, -0.7089, 0.8908, -0.2314, -0.3911, 0.5862, 0.09347, -0.8048, 0.5862, 0.09344, -0.8048, -0.5795, 0.2718, -0.7683, -0.6242, -0.3284, -0.7089, 0.8908, -0.2314, -0.391, 0.9815, -0.1877, -0.03859, 0.9839, 0.1675, -0.06278, 0.9838, 0.1677, -0.06277, 0.5862, 0.09342, -0.8048, 0.8908, -0.2314, -0.391, 0.9815, -0.1876, -0.03862, 0.9678, -0.2482, 0.04166, 0.9745, 0.2233, 0.02044, 0.9745, 0.2233, 0.02045, 0.9839, 0.1676, -0.06278, 0.9815, -0.1876, -0.03859, 0.9678, -0.2482, 0.04162, 0.9029, -0.4223, 0.07962, 0.9922, 0.1056, 0.06597, 0.9922, 0.1055, 0.06599, 0.9745, 0.2232, 0.02041, 0.9678, -0.2482, 0.04165, -0.9575, -0.2787, 0.07469, -0.9802, -0.195, 0.0335, -0.9857, 0.1638, 0.03981, -0.9857, 0.1637, 0.03982, -0.9845, 0.1649, 0.06021, -0.9575, -0.2788, 0.07468, -0.9802, -0.1949, 0.03351, -0.9762, -0.2106, -0.05246, -0.9511, 0.3066, -0.03738, -0.9511, 0.3066, -0.03735, -0.9857, 0.1637, 0.03982, -0.9802, -0.1949, 0.03349, -0.9762, -0.2105, -0.05245, -0.6242, -0.3283, -0.7089, -0.5796, 0.2717, -0.7683, -0.9329, 0.2607, -0.2484, -0.9511, 0.3067, -0.03735, -0.9762, -0.2105, -0.05245, -0.8738, 0.4861, 0.01242, -0.8465, 0.5317, -0.02576, -0.8294, 0.5586, 0.001582, -0.8294, 0.5587, 0.00158, -0.8294, 0.5587, 0.001523, -0.8738, 0.4861, 0.01242, 0.8454, 0.5336, -0.0259, 0.8835, 0.4679, 0.02022, 0.8294, 0.5587, 0.001579, 0.8294, 0.5586, 0.001584, 0.8294, 0.5587, 0.001538, 0.8453, 0.5336, -0.0259, -0.8622, -0.5037, 0.05428, -0.9575, -0.2787, 0.07468, -0.9052, -0.4205, 0.06174, -0.9052, -0.4205, 0.06173, -0.9634, -0.2654, 0.03869, -0.8622, -0.5037, 0.05428, 0.9029, -0.4223, 0.07962, 0.8625, -0.5028, 0.05764, 0.9051, -0.4206, 0.06175, 0.9051, -0.4206, 0.06176, 0.9634, -0.2654, 0.03869, 0.9029, -0.4223, 0.07962, -0.9633, -0.2655, 0.03869, -0.9052, -0.4204, 0.06172, -0.9941, -0.1071, 0.01531, -0.9941, -0.1077, 0.01519, -0.9941, -0.1078, 0.01522, -0.9633, -0.2655, 0.03868, 0.9634, -0.2653, 0.03866, 0.9051, -0.4206, 0.06175, 0.9941, -0.1075, 0.01538, 0.9941, -0.107, 0.01507, 0.9942, -0.1069, 0.01509, 0.9634, -0.2654, 0.03866, -0.9329, 0.2607, -0.2484, -0.5795, 0.2718, -0.7683, -0.6458, 0.604, -0.4672, 0.5862, 0.09343, -0.8047, 0.8771, 0.4149, -0.2418, 0.4139, 0.6009, -0.6838, -0.6457, 0.604, -0.4672, -0.9511, 0.3066, -0.03736, -0.9329, 0.2606, -0.2484, 0.8772, 0.4149, -0.2418, 0.8454, 0.5336, -0.02597, 0.414, 0.6009, -0.6838, 0.9838, 0.1676, -0.06275, 0.8771, 0.4149, -0.2418, 0.5862, 0.09348, -0.8048, -0.6457, 0.604, -0.4671, -0.5796, 0.2717, -0.7683, 0.414, 0.6009, -0.6838, 0.5862, 0.09346, -0.8047, 0.414, 0.6009, -0.6838, -0.5796, 0.2717, -0.7683, -0.9762, -0.2106, -0.05242, -0.5796, 0.2717, -0.7683, -0.9329, 0.2607, -0.2484, 0.9609, -0.003518, -0.277, 0.9956, -0.00036, -0.09353, 0.9825, -0.002347, -0.1863, 0.9825, -0.002341, -0.1862, 0.9612, -0.005849, -0.2757, 0.9609, -0.003449, -0.277, 0.9956, 9.481e-05, -0.09353, 0.9905, -0.0005621, 0.1372, 0.9976, -0.0007076, 0.06888, 0.9976, -1.809e-06, 0.06888, 0.9825, -0.002336, -0.1863, 0.9956, -0.0003594, -0.09353, 0.9905, -0.0005602, 0.1373, 0.979, 0.000375, 0.204, 0.9788, -0.0008181, 0.205, 0.9788, -0.0008558, 0.205, 0.9976, -0.0007054, 0.06877, 0.9905, -0.0005654, 0.1373, -0.9788, -0.0007158, 0.205, -0.9977, -0.0007046, 0.06849, -0.9905, -0.0005575, 0.1373, -0.9905, -0.0005526, 0.1373, -0.9787, 0.0004709, 0.2054, -0.9788, -0.0008095, 0.205, -0.9977, -6.821e-05, 0.06845, -0.9825, -0.002358, -0.1863, -0.9957, -0.0003589, -0.09267, -0.9957, 4.37e-08, -0.09268, -0.9905, -0.0005554, 0.1372, -0.9977, -0.0006982, 0.06845, -0.9825, -0.00235, -0.1862, -0.9605, -0.005907, -0.2782, -0.9609, -0.003478, -0.277, -0.9609, -0.003533, -0.277, -0.9957, -0.0003539, -0.09269, -0.9825, -0.002356, -0.1862, 1.0, -4.777e-05, 1.751e-10, 1.0, -4.777e-05, -3.02e-09, 1.0, -4.777e-05, 1.086e-09, 1.0, -2.382e-06, -4.771e-05, 1.0, -4.763e-05, -3.665e-06, 1.0, 2.024e-05, 4.327e-05, 1.0, -0.0003355, 1.412e-08, 1.0, -0.0003355, 1.688e-09, 1.0, -0.0003355, 1.804e-08, 1.0, 4.774e-05, -6.876e-10, 1.0, 4.774e-05, 2.565e-10, 1.0, 4.774e-05, 8.34e-10, -1.0, 1.606e-05, 4.499e-05, -1.0, -2.064e-05, 4.308e-05, -1.0, 1.793e-05, -4.428e-05, -1.0, -4.777e-05, -3.733e-10, -1.0, -4.777e-05, 8.24e-10, -1.0, -4.777e-05, 1.846e-09, -1.0, -0.000126, 0.000311, -1.0, -0.0001421, -0.0003039, -1.0, 0.0002871, -0.0001736, -1.0, 4.777e-05, -1.874e-10, -1.0, 4.777e-05, 2.326e-09, -1.0, 4.777e-05, -1.772e-09, 3.166e-09, 0.9902, -0.1394, -2.812e-05, 0.9902, -0.1394, 2.028e-05, 0.9902, -0.1394, 3.455e-09, 0.9902, -0.1394, 7.99e-05, 0.9902, -0.1397, 4.91e-06, 0.9902, -0.1394, 3.12e-09, 1.0, 0.002762, 1.314e-05, 1.0, 0.002763, 8.649e-06, 1.0, 0.002762, -6.543e-07, 1.0, 0.002762, -8.485e-06, 1.0, 0.002762, 4.122e-06, 1.0, 0.002762, 4.235e-10, 0.9877, 0.1565, -4.238e-05, 0.9877, 0.1565, -3.651e-05, 0.9877, 0.1565, 1.276e-09, 0.9877, 0.1565, 0.0002274, 0.9876, 0.1567, -2.45e-05, 0.9877, 0.1565, 1.545e-09, 0.6638, -0.7479, 5.238e-07, 0.6638, -0.7479, -7.403e-08, 0.6638, -0.7479, -1.545e-09, 0.6637, -0.748, 1.041e-07, 0.6635, -0.7482, 2.909e-08, 0.6635, -0.7482, -1.545e-09, 0.6595, 0.7517, -1.99e-07, 0.6595, 0.7517, 2.691e-08, 0.6595, 0.7517, -3.016e-05, 0.6595, 0.7517, -3.593e-05, 0.6595, 0.7517, -3.245e-05, 0.6595, 0.7517, -2.655e-06, 0.9992, 0.0411, -6.281e-06, 0.9991, -0.04243, 2.332e-06, 0.9751, 0.2216, 3.163e-06, 0.9751, 0.2216, 1.339e-06, 0.9481, 0.318, 3.662e-06, 0.9992, 0.0411, 5.349e-06, 0.9991, -0.04243, -0.001957, 0.9992, 0.04109, -5.606e-07, 0.9921, -0.1252, -1.541e-09, 0.9921, -0.1252, -2.826e-05, 0.9921, -0.1252, -5.946e-06, 0.9991, -0.04243, 2.075e-06, 0.9481, 0.3181, 6.702e-06, 0.9751, 0.2216, 6.15e-06, 0.9119, 0.4103, 3.396e-10, 0.9119, 0.4103, 8.665e-07, 0.9119, 0.4103, -4.973e-06, 0.9481, 0.3181, 3.865e-05, -0.9729, -0.2312, -2.748e-09, -0.9729, -0.2312, 3.077e-05, -0.9729, -0.2312, -3.457e-05, -0.9729, -0.2312, 1.39e-09, -0.9729, -0.2312, 2.596e-05, -0.9729, -0.2312, -2.092e-06, -0.999, 0.04387, 2.088e-12, -0.999, 0.04387, -2.654e-07, -0.999, 0.04387, 1.24e-05, -0.999, 0.04386, 2.293e-09, -0.999, 0.04387, -6.733e-06, -0.999, 0.04387, 3.644e-08, -0.9892, 0.1463, 2.969e-09, -0.9892, 0.1463, 2.086e-08, -0.9892, 0.1463, 3.2e-05, -0.9892, 0.1463, 2.656e-10, -0.9892, 0.1463, 2.692e-05, -0.9892, 0.1463, -1.64e-09, -0.5832, 0.8123, -1.684e-05, -0.5832, 0.8123, -5.483e-06, -0.5832, 0.8123, -3.056e-09, -0.5832, 0.8123, 1.005e-06, -0.5832, 0.8123, -1.625e-08, -0.5832, 0.8123, -3.183e-10, -0.7705, -0.6374, 1.603e-05, -0.7705, -0.6374, -4.928e-06, -0.7705, -0.6374, -2.948e-09, -0.7705, -0.6374, -2.27e-05, -0.7705, -0.6374, -7.677e-06, -0.7705, -0.6374, -2.43e-09, -0.553, 0.8332, 6.9e-07, -0.553, 0.8332, -1.626e-07, -0.553, 0.8332, 1.231e-09, -0.553, 0.8332, -6.881e-07, -0.553, 0.8332, -1.661e-07, -0.553, 0.8332, -4.83e-09, -0.4238, 0.9058, -6.38e-06, -0.4238, 0.9058, 2.628e-06, -0.4238, 0.9058, -1.602e-09, -0.4238, 0.9058, 4.038e-06, -0.4238, 0.9058, 1.448e-06, -0.4238, 0.9058, 3.873e-09, -0.6679, -0.7443, 7.049e-07, -0.6679, -0.7443, -1.982e-07, -0.6679, -0.7443, 1.283e-09, -0.6679, -0.7443, -9.103e-06, -0.6679, -0.7443, -4.275e-06, -0.6679, -0.7443, 2.335e-06, -0.9996, -0.02688, -8.006e-06, -0.9695, 0.2449, -2.913e-06, -0.9695, 0.2449, -8.754e-08, -0.9695, 0.2449, -1.11e-05, -0.9996, -0.02688, 1.647e-06, -0.9996, -0.02688, -4.189e-06, -0.9996, -0.02676, 0.00114, -0.9996, -0.02677, 3.976e-05, -0.9921, -0.1253, 2.028e-09, -0.9921, -0.1253, -4.433e-05, -0.9921, -0.1253, -3.9e-06, -0.9996, -0.02676, 1.366e-05, -0.9696, 0.2448, -4.917e-07, -0.9696, 0.2448, 3.422e-09, -0.9119, 0.4104, -3.736e-09, -0.9119, 0.4104, 4.697e-05, -0.9119, 0.4104, -1.486e-05, -0.9696, 0.2448, 0.9263, -0.3746, -0.04044, 0.8223, -0.4622, 0.3318, 0.8692, 0.1822, 0.4597, 0.8692, 0.1822, 0.4597, 0.8527, 0.5217, 0.0253, 0.9263, -0.3747, -0.04048, -0.873, -0.1837, 0.4518, -0.8521, -0.5233, 0.007318, -0.9269, 0.3738, -0.03409, -0.9269, 0.3739, -0.03415, -0.8165, 0.4565, 0.3536, -0.873, -0.1837, 0.4518, -0.6718, -0.7329, 0.1078, -0.6728, -0.7394, -0.02439, -0.672, -0.7327, 0.1077, -0.7843, -0.4778, 0.3956, -0.672, -0.7326, 0.1077, -0.6728, -0.7394, -0.02439, 0.6406, -0.7677, 0.01305, 0.6718, -0.7328, 0.1079, 0.731, -0.5041, 0.46, 0.672, -0.7327, 0.1077, 0.731, -0.5041, 0.46, 0.672, -0.7327, 0.1077, 0.6706, 0.7273, 0.1457, 0.6742, 0.7385, -0.007552, 0.6706, 0.7273, 0.1457, 0.7791, 0.4722, 0.4124, 0.6706, 0.7273, 0.1456, 0.6751, 0.7377, -0.007588, -0.6413, 0.7664, 0.03721, -0.6706, 0.7274, 0.1457, -0.7262, 0.4985, 0.4735, -0.6706, 0.7274, 0.1457, -0.7262, 0.4985, 0.4735, -0.6706, 0.7274, 0.1457, 0.9263, -0.3747, -0.04048, 0.8527, 0.5217, 0.02526, 0.8719, 0.3677, -0.3234, 0.8719, 0.3677, -0.3234, 0.7787, -0.2319, -0.583, 0.9263, -0.3747, -0.04048, -0.9268, 0.3739, -0.0341, -0.8522, -0.5232, 0.007284, -0.8718, -0.3679, -0.3234, -0.8718, -0.3679, -0.3233, -0.7786, 0.2318, -0.5831, -0.9269, 0.3739, -0.0341, 0.6702, -0.7307, -0.1305, 0.6407, -0.7677, 0.01311, 0.7134, -0.6369, -0.2921, 0.7134, -0.637, -0.2921, 0.8132, -0.5761, -0.0822, 0.8132, -0.5761, -0.0822, -0.6722, 0.7287, -0.1307, -0.6413, 0.7664, 0.03719, -0.7138, 0.6366, -0.292, -0.7138, 0.6366, -0.2921, -0.8144, 0.5744, -0.08246, -0.8144, 0.5744, -0.08246, -0.6728, -0.7394, -0.02442, -0.6725, -0.7332, -0.1004, -0.6725, -0.7332, -0.1004, -0.8076, -0.5726, -0.141, -0.7149, -0.3956, -0.5766, -0.6728, -0.7394, -0.02437, 0.6742, 0.7385, -0.007593, 0.6744, 0.7315, -0.1004, 0.6743, 0.7317, -0.1001, 0.8089, 0.5708, -0.1411, 0.7152, 0.3952, -0.5765, 0.6742, 0.7385, -0.007565, 0.7152, 0.3952, -0.5765, 0.7134, -0.637, -0.2921, 0.7787, -0.2319, -0.583, 0.7787, -0.2319, -0.583, 0.8719, 0.3678, -0.3234, 0.7152, 0.3952, -0.5765, -0.7148, -0.3956, -0.5766, -0.7138, 0.6366, -0.292, -0.7786, 0.2318, -0.5832, -0.7786, 0.2318, -0.5832, -0.8719, -0.3679, -0.3233, -0.7148, -0.3956, -0.5766, 0.6407, -0.7677, 0.01304, 0.731, -0.5041, 0.4599, 0.8224, -0.4621, 0.3318, 0.8223, -0.4622, 0.3318, 0.9263, -0.3746, -0.04049, 0.6406, -0.7677, 0.01313, 0.731, -0.504, 0.46, 0.7791, 0.4722, 0.4124, 0.8692, 0.1822, 0.4596, 0.8692, 0.1821, 0.4596, 0.8224, -0.4622, 0.3318, 0.731, -0.5041, 0.46, 0.7791, 0.4722, 0.4123, 0.6742, 0.7385, -0.007603, 0.8527, 0.5218, 0.02532, 0.8527, 0.5218, 0.02529, 0.8692, 0.1821, 0.4596, 0.7791, 0.4722, 0.4123, -0.7262, 0.4985, 0.4734, -0.7843, -0.4778, 0.3956, -0.873, -0.1837, 0.4518, -0.873, -0.1838, 0.4518, -0.8165, 0.4564, 0.3536, -0.7262, 0.4985, 0.4734, -0.7843, -0.4777, 0.3957, -0.6728, -0.7394, -0.02437, -0.8521, -0.5233, 0.007339, -0.8522, -0.5232, 0.007315, -0.873, -0.1837, 0.4518, -0.7843, -0.4778, 0.3956, -0.6413, 0.7664, 0.03723, -0.7262, 0.4985, 0.4734, -0.8165, 0.4564, 0.3536, -0.8165, 0.4564, 0.3536, -0.9269, 0.3738, -0.03412, -0.6413, 0.7664, 0.03713, 0.6742, 0.7385, -0.007531, 0.7152, 0.3952, -0.5765, 0.8719, 0.3678, -0.3234, 0.8718, 0.3678, -0.3235, 0.8527, 0.5218, 0.02531, 0.6742, 0.7385, -0.007521, 0.7134, -0.637, -0.292, 0.6406, -0.7677, 0.01308, 0.9263, -0.3747, -0.04049, 0.9263, -0.3746, -0.04042, 0.7787, -0.2319, -0.583, 0.7134, -0.637, -0.2921, -0.6728, -0.7394, -0.02443, -0.7148, -0.3956, -0.5766, -0.8719, -0.3678, -0.3234, -0.8718, -0.3679, -0.3233, -0.8521, -0.5233, 0.007317, -0.6729, -0.7394, -0.02435, -0.7138, 0.6366, -0.2921, -0.6413, 0.7664, 0.03721, -0.9268, 0.3739, -0.03412, -0.9268, 0.3739, -0.03412, -0.7786, 0.2318, -0.5831, -0.7138, 0.6366, -0.2921, -0.7843, -0.4778, 0.3957, -0.7262, 0.4985, 0.4734, -0.8544, 0.236, 0.4629, -0.8544, 0.2361, 0.4629, -0.7527, -0.4734, 0.4575, -0.7844, -0.4778, 0.3956, 0.7791, 0.4722, 0.4123, 0.731, -0.5041, 0.46, 0.8541, -0.2367, 0.4631, 0.8541, -0.2367, 0.4631, 0.7536, 0.4721, 0.4574, 0.7791, 0.4722, 0.4123, -0.612, -0.6672, 0.4246, -0.7844, -0.4778, 0.3956, -0.7527, -0.4734, 0.4575, -0.7527, -0.4734, 0.4575, -0.612, -0.6673, 0.4246, -0.612, -0.6673, 0.4246, 0.6137, 0.6657, 0.4246, 0.7791, 0.4722, 0.4123, 0.7536, 0.4721, 0.4573, 0.7536, 0.4721, 0.4573, 0.6137, 0.6656, 0.4247, 0.6137, 0.6656, 0.4247, 0.731, -0.504, 0.46, 0.612, -0.6673, 0.4245, 0.612, -0.6673, 0.4245, 0.612, -0.6672, 0.4246, 0.8541, -0.2367, 0.4631, 0.731, -0.504, 0.46, -0.7262, 0.4985, 0.4735, -0.6137, 0.6656, 0.4246, -0.6137, 0.6656, 0.4246, -0.6137, 0.6656, 0.4247, -0.8544, 0.236, 0.4629, -0.7262, 0.4985, 0.4735, -0.9609, -0.003518, -0.277, -0.9825, -0.002344, -0.1864, -0.9956, -0.0001888, -0.09354, -0.9825, -0.00234, -0.1862, -0.9609, -0.003449, -0.277, -0.9612, -0.005863, -0.2757, -0.9956, -0.0003669, -0.09353, -0.9976, -0.0007073, 0.06888, -0.9905, -0.000137, 0.1372, -0.9976, -0.0007026, 0.06888, -0.9956, -0.0003599, -0.09353, -0.9825, -2.676e-06, -0.1863, -0.9905, -0.0005632, 0.1373, -0.9788, -0.0006841, 0.2049, -0.9789, 0.0003841, 0.2045, -0.9788, -0.0008552, 0.205, -0.9905, -0.0005679, 0.1373, -0.9976, -0.001095, 0.06877, 0.9788, -0.0007159, 0.205, 0.9905, -0.0005544, 0.1373, 0.9977, -0.00193, 0.06849, 0.9905, -0.0005502, 0.1373, 0.9788, -0.0008096, 0.205, 0.9787, 0.0004788, 0.2055, 0.9977, -0.0007043, 0.06845, 0.9957, -0.0003586, -0.09267, 0.9825, 0.0001879, -0.1863, 0.9957, -0.000357, -0.09267, 0.9977, -0.0006979, 0.06845, 0.9905, 2.548e-08, 0.1372, 0.9825, -0.002351, -0.1862, 0.9609, -0.003478, -0.277, 0.9605, -0.005912, -0.2782, 0.9609, -0.003533, -0.277, 0.9825, -0.002358, -0.1862, 0.9957, 0.001198, -0.09271, 0.2529, 0.9637, -0.08575, 0.593, 0.7848, -0.1801, 0.593, 0.7848, -0.1801, -2.213e-08, 0.9744, -0.2249, -0.3182, 0.9415, -0.1113, 2.208e-08, 0.9744, -0.2249, -0.3182, 0.9415, -0.1113, -0.000107, 0.9743, -0.225, 0.253, 0.9637, -0.08572, -0.5927, 0.785, -0.1801, -0.5927, 0.785, -0.1801, -0.3181, 0.9415, -0.1113, 0.6031, 0.7977, -0.0002044, 0.3189, 0.9443, 0.08162, 0.2529, 0.9637, -0.08575, 0.3188, 0.9443, 0.08165, 0.6045, 0.7966, -3.181e-09, 0.6045, 0.7966, -6.03e-06, 0.253, 0.9637, -0.08575, -0.2543, 0.9651, 0.06267, -0.3182, 0.9415, -0.1113, -0.2543, 0.9651, 0.06268, 0.2529, 0.9637, -0.08577, 0.3188, 0.9443, 0.08166, -0.3183, 0.9415, -0.1113, -0.6032, 0.7976, -1.867e-09, -0.6032, 0.7976, 3.119e-06, -0.6045, 0.7966, -0.0002281, -0.3182, 0.9415, -0.1113, -0.2544, 0.9651, 0.06266, 0.6003, 0.7888, 0.1318, 0.6001, 0.789, 0.1317, 0.3189, 0.9443, 0.08166, 0.3189, 0.9443, 0.08166, -1.947e-05, 0.9862, 0.1659, -0.2543, 0.9651, 0.06269, -1.148e-06, 0.9862, 0.1659, 0.3188, 0.9443, 0.08165, 5.674e-10, 0.9862, 0.1659, -0.2544, 0.9651, 0.0627, -0.6004, 0.7888, 0.1318, -0.6004, 0.7888, 0.1318, -0.2529, 0.9637, -0.08575, -0.593, 0.7848, -0.18, -0.593, 0.7848, -0.18, 3.376e-08, 0.9744, -0.2249, -1.975e-06, 0.9744, -0.2246, 0.3182, 0.9415, -0.1113, 0.3182, 0.9415, -0.1113, -0.253, 0.9637, -0.08572, -2.11e-07, 0.9745, -0.2245, 0.5931, 0.7848, -0.18, 0.3181, 0.9415, -0.1113, 0.5933, 0.7847, -0.1799, -0.6031, 0.7976, -0.0002077, -0.2529, 0.9637, -0.08575, -0.3188, 0.9443, 0.08165, -0.3189, 0.9443, 0.08165, -0.6045, 0.7966, -4.975e-10, -0.6045, 0.7966, -1.93e-07, -0.253, 0.9637, -0.08574, 0.3182, 0.9415, -0.1113, 0.2543, 0.9651, 0.06267, 0.2543, 0.9651, 0.06267, -0.3188, 0.9443, 0.08166, -0.2529, 0.9637, -0.08577, 0.3181, 0.9415, -0.1113, 0.6034, 0.7974, -2.048e-08, 0.6032, 0.7976, -3.347e-09, 0.6046, 0.7966, -0.0002216, 0.2544, 0.9651, 0.06266, 0.3182, 0.9415, -0.1113, -0.6003, 0.7888, 0.1318, -0.3189, 0.9443, 0.08167, -0.6003, 0.7888, 0.1318, -0.3188, 0.9443, 0.08165, 0.2543, 0.9651, 0.06269, 2.183e-06, 0.9862, 0.1659, 2.891e-09, 0.9862, 0.1659, -1.007e-05, 0.9862, 0.1659, -0.3188, 0.9443, 0.08164, 0.2544, 0.9651, 0.06268, 0.6006, 0.7886, 0.1319, 0.6004, 0.7887, 0.1318, 1.648e-08, 1.0, 0.0003355, -0.0003355, 1.0, -1.467e-11, 0.0003355, 1.0, -6.477e-06, 4.777e-05, 1.0, -1.026e-09, 6.537e-06, 1.0, 4.732e-05, -1.828e-05, 1.0, -4.413e-05, 0.0001178, 1.0, -0.0003142, 0.0001284, 1.0, 0.00031, -0.0003329, 1.0, 4.209e-05, 2.095e-09, 1.0, -4.777e-05, 4.739e-05, 1.0, -5.994e-06, -4.678e-05, 1.0, 9.665e-06, -4.776e-05, 1.0, 9.264e-07, 4.678e-05, 1.0, -9.662e-06, 4.72e-05, 1.0, 7.354e-06, 0.6221, -0.7628, -0.1765, 0.2662, -0.96, -0.08623, 0.6221, -0.7628, -0.1765, -6.716e-07, -0.974, -0.2266, -0.3343, -0.9357, -0.1123, 0.2663, -0.96, -0.0862, -0.3343, -0.9357, -0.1123, -1.617e-09, -0.974, -0.2266, 7.236e-07, -0.974, -0.2266, -0.6221, -0.7628, -0.1765, -0.6221, -0.7628, -0.1765, -0.3342, -0.9358, -0.1123, 0.629, -0.7774, -0.0007866, 0.3337, -0.9391, 0.08166, 0.6288, -0.7776, -0.0008183, 0.3337, -0.9391, 0.08167, 0.6297, -0.7768, -0.0006453, 0.2662, -0.96, -0.08622, 0.2662, -0.96, -0.08624, -0.2658, -0.962, 0.06235, 0.3338, -0.9391, 0.08167, -0.2658, -0.962, 0.06237, 0.2662, -0.96, -0.08622, -0.3343, -0.9357, -0.1123, -0.3343, -0.9357, -0.1123, -0.6291, -0.7774, -0.0006783, -0.2658, -0.962, 0.06234, -0.6297, -0.7769, -0.0007614, -0.3342, -0.9358, -0.1123, -0.6295, -0.777, -0.0006468, 0.6238, -0.7708, 0.1294, 0.6238, -0.7708, 0.1294, 0.3337, -0.9391, 0.08167, 0.3337, -0.9391, 0.08165, -8.65e-06, -0.986, 0.1667, -3.709e-05, -0.986, 0.1667, 1.753e-05, -0.986, 0.1668, 0.3338, -0.9391, 0.08166, -0.2658, -0.962, 0.06235, -0.6238, -0.7708, 0.1295, -0.2658, -0.962, 0.06234, -0.6238, -0.7708, 0.1295, -0.6221, -0.7628, -0.1765, -0.6221, -0.7628, -0.1765, -0.2662, -0.96, -0.08624, 4.787e-06, -0.974, -0.2266, -0.2663, -0.96, -0.08622, 0.3343, -0.9357, -0.1123, 0.3343, -0.9357, -0.1123, -2.072e-09, -0.974, -0.2266, 3.004e-06, -0.974, -0.2266, 0.6221, -0.7628, -0.1766, 0.3342, -0.9358, -0.1123, 0.6221, -0.7628, -0.1766, -0.629, -0.7774, -0.0007834, -0.629, -0.7774, -0.0007866, -0.3338, -0.9391, 0.08165, -0.3337, -0.9391, 0.08169, -0.2662, -0.96, -0.08623, -0.6297, -0.7768, -0.0006356, -0.2662, -0.96, -0.08624, -0.3338, -0.9391, 0.08167, 0.2658, -0.962, 0.06236, 0.2658, -0.962, 0.06237, 0.3343, -0.9357, -0.1123, -0.2662, -0.96, -0.08623, 0.3343, -0.9357, -0.1123, 0.2658, -0.962, 0.06234, 0.6291, -0.7774, -0.0006679, 0.6297, -0.7768, -0.0007468, 0.6296, -0.7769, -0.0004969, 0.3343, -0.9358, -0.1123, -0.6238, -0.7708, 0.1295, -0.3337, -0.9391, 0.08166, -0.6238, -0.7708, 0.1295, -0.3338, -0.9391, 0.08166, 8.334e-06, -0.986, 0.1667, 9.675e-06, -0.986, 0.1667, 4.573e-05, -0.986, 0.1667, 0.2658, -0.962, 0.06235, -0.3338, -0.9391, 0.08167, 0.6237, -0.7709, 0.1295, 0.6237, -0.7709, 0.1295, 0.2658, -0.962, 0.06236, 4.441e-05, 0.9621, 0.2727, 4.483e-05, 0.9621, 0.2727, 0.4176, 0.8359, 0.3561, 0.4176, 0.8359, 0.3561, -0.8351, 0.4184, 0.357, 1.051e-06, 0.9621, 0.2726, -2.902e-09, -0.961, 0.2767, 3.484e-05, -0.9609, 0.2767, -0.4176, -0.8344, 0.3597, -0.4176, -0.8344, 0.3597, 0.8351, -0.4169, 0.3588, 3.776e-07, -0.9609, 0.2768, -0.9614, 0.0003918, 0.275, -0.9614, 0.0003913, 0.275, -0.8352, 0.4183, 0.3571, -0.8352, 0.4183, 0.3571, -0.4176, -0.8344, 0.3597, -0.9615, 0.0006271, 0.2747, 0.9616, 0.0003307, 0.2745, 0.9615, 0.0005463, 0.2747, 0.8352, -0.4168, 0.3588, 0.8352, -0.4168, 0.3588, 0.4177, 0.8359, 0.3561, 0.9615, 0.0006078, 0.2748, 1.828e-05, -1.0, -4.413e-05, -4.777e-05, -1.0, -1.026e-09, -6.537e-06, -1.0, 4.732e-05, 2.634e-09, -1.0, 4.756e-05, 2.823e-09, -1.0, 4.756e-05, -3.856e-10, -1.0, 4.756e-05, 4.678e-05, -1.0, 9.662e-06, -1.593e-05, -1.0, -4.504e-05, -1.828e-05, -1.0, 4.413e-05, 4.776e-05, -1.0, 9.264e-07, -4.678e-05, -1.0, -9.662e-06, -4.72e-05, -1.0, 7.354e-06, -2.347e-09, -1.0, 4.777e-05, 4.777e-05, -1.0, -2.088e-12, -4.776e-05, -1.0, -9.222e-07, 6.534e-06, -1.0, 4.732e-05, 4.777e-05, -1.0, 2.532e-09, -1.828e-05, -1.0, -4.413e-05, -2.217e-09, -1.0, -4.595e-05, -2.205e-09, -1.0, -4.666e-05, 1.776e-09, -1.0, -4.666e-05, 0.0001284, -1.0, 0.00031, 0.0001119, -1.0, -0.0003163, -0.0003286, -1.0, 6.785e-05, 3.638e-09, -1.0, -4.775e-05, -1.284e-09, -1.0, -4.775e-05, 3.885e-09, -1.0, -4.775e-05, 0.0003355, -1.0, -6.451e-06, -0.0003355, -1.0, -9.924e-09, 1.467e-11, -1.0, 0.0003355, -0.0002365, 0.962, 0.2729, -0.4176, 0.8359, 0.3561, -0.0003946, 0.962, 0.2729, -0.4176, 0.8359, 0.3561, -5.448e-06, 0.9621, 0.2726, 0.8351, 0.4184, 0.357, 1.334e-05, -0.961, 0.2767, 0.4176, -0.8344, 0.3597, -2.299e-09, -0.961, 0.2767, 0.4176, -0.8344, 0.3597, -2.648e-06, -0.9609, 0.2768, -0.8351, -0.4169, 0.3588, 0.9615, 0.0005526, 0.2748, 0.8352, 0.4183, 0.3571, 0.9615, 0.0005524, 0.2748, 0.8352, 0.4183, 0.3571, 0.9615, 0.0006271, 0.2747, 0.4176, -0.8344, 0.3597, -0.9615, 0.0006208, 0.2747, -0.8352, -0.4168, 0.3588, -0.9615, 0.0006193, 0.2747, -0.8352, -0.4168, 0.3588, -0.9615, 0.0006078, 0.2748, -0.4176, 0.8359, 0.3562, -4.776e-05, 1.0, -9.184e-07, 4.777e-05, 1.0, -1.413e-09, -2.088e-12, 1.0, 4.777e-05, 1.828e-05, 1.0, -4.413e-05, -6.534e-06, 1.0, 4.732e-05, -4.777e-05, 1.0, 2.532e-09, 4.739e-05, 1.0, 5.991e-06, -1.828e-05, 1.0, 4.413e-05, -1.677e-05, 1.0, -4.473e-05, 4.678e-05, 1.0, 9.666e-06, -4.739e-05, 1.0, -5.99e-06, -2.293e-09, 1.0, -4.777e-05, -4.72e-05, 1.0, 7.36e-06, -4.678e-05, 1.0, -9.663e-06, 4.776e-05, 1.0, 9.228e-07, -0.0003337, -2.38e-05, 1.0, -0.0003352, 8.26e-09, 1.0, -0.000335, -1.294e-05, 1.0, 9.1e-05, 0.000323, 1.0, 0.0003355, -1.641e-08, 1.0, -0.0001647, -0.0002923, 1.0, -1.503e-09, -4.777e-05, 1.0, -3.229e-05, -3.521e-05, 1.0, 1.288e-05, 4.6e-05, 1.0, 6.372e-10, 4.777e-05, 1.0, 3.238e-05, 3.512e-05, 1.0, -1.295e-05, -4.598e-05, 1.0, 0.0002268, -0.0002473, 1.0, -0.000259, -0.0002133, 1.0, 0.0001647, 0.0002923, 1.0, -3.238e-05, 3.512e-05, 1.0, 3.688e-05, 3.037e-05, 1.0, -2.34e-05, -4.165e-05, 1.0, 4.748e-10, -0.02131, -0.9998, 1.026e-06, -0.02131, -0.9998, -5.355e-09, -0.02131, -0.9998, 1.39e-09, -0.02131, -0.9998, -1.026e-06, -0.02131, -0.9998, -5.244e-09, -0.02131, -0.9998, 1.947e-06, -0.02131, -0.9998, -2.045e-05, -0.02131, -0.9998, -2.293e-09, -0.02131, -0.9998, 1.74e-06, -0.02131, -0.9998, 1.942e-05, -0.02131, -0.9998, -2.088e-12, -0.02131, -0.9998, -0.0003228, 9.163e-05, -1.0, -0.0003353, -7.265e-09, -1.0, -0.0003333, 3.592e-05, -1.0, -5.343e-05, 0.0003313, -1.0, -0.0003355, 2.625e-09, -1.0, 0.0001944, -0.0002735, -1.0, 1.744e-08, -0.0003355, -1.0, 0.0002738, -0.000194, -1.0, -5.31e-05, 0.0003313, -1.0, 1.184e-08, 0.0003355, -1.0, -0.0002742, 0.0001935, -1.0, 5.345e-05, -0.0003313, -1.0, -3.898e-05, -2.762e-05, -1.0, 3.348e-05, -3.407e-05, -1.0, -2.768e-05, 3.894e-05, -1.0, 4.762e-05, 1.048e-09, -1.0, 4.714e-05, -1.77e-09, -1.0, 4.69e-05, -4.76e-09, -1.0, 0.3333, -0.6667, 0.6667, -0.3333, 0.6667, 0.6667, 0.8165, 0.4083, 0.4082, -0.3333, 0.6667, 0.6667, 0.3333, -0.6667, 0.6667, -0.8165, -0.4083, 0.4082, 0.6667, -0.3333, -0.6667, -0.6667, 0.3333, -0.6667, -0.4083, -0.8165, -0.4082, -0.6667, 0.3333, -0.6667, 0.6667, -0.3333, -0.6667, 0.4083, 0.8165, -0.4082, 0.3333, -0.6667, 0.6667, -0.4082, -0.8165, -0.4082, -0.8165, -0.4082, 0.4083, -0.4082, -0.8165, -0.4082, 0.3333, -0.6667, 0.6667, 0.6667, -0.3333, -0.6667, -0.8165, -0.4082, 0.4082, -0.6667, 0.3333, -0.6667, -0.3333, 0.6667, 0.6667, -0.6667, 0.3333, -0.6667, -0.8165, -0.4082, 0.4082, -0.4082, -0.8165, -0.4083, -0.3333, 0.6667, 0.6667, 0.4082, 0.8165, -0.4082, 0.8165, 0.4082, 0.4083, 0.4082, 0.8165, -0.4082, -0.3333, 0.6667, 0.6667, -0.6667, 0.3333, -0.6667, 0.8165, 0.4082, 0.4082, 0.6667, -0.3333, -0.6667, 0.3333, -0.6667, 0.6667, 0.6667, -0.3333, -0.6667, 0.8165, 0.4082, 0.4082, 0.4082, 0.8165, -0.4083, 0.3333, -0.6667, 0.6667, -0.3333, 0.6667, 0.6667, 0.8165, 0.4083, 0.4082, -0.3333, 0.6667, 0.6667, 0.3333, -0.6667, 0.6667, -0.8165, -0.4083, 0.4082, 0.6667, -0.3333, -0.6667, -0.6667, 0.3333, -0.6667, -0.4083, -0.8165, -0.4082, -0.6667, 0.3333, -0.6667, 0.6667, -0.3333, -0.6667, 0.4083, 0.8165, -0.4082, 0.3333, -0.6667, 0.6667, -0.4082, -0.8165, -0.4082, -0.8165, -0.4082, 0.4083, -0.4082, -0.8165, -0.4082, 0.3333, -0.6667, 0.6667, 0.6667, -0.3333, -0.6667, -0.8165, -0.4082, 0.4082, -0.6667, 0.3333, -0.6667, -0.3333, 0.6667, 0.6667, -0.6667, 0.3333, -0.6667, -0.8165, -0.4082, 0.4082, -0.4082, -0.8165, -0.4083, -0.3333, 0.6667, 0.6667, 0.4082, 0.8165, -0.4082, 0.8165, 0.4082, 0.4083, 0.4082, 0.8165, -0.4082, -0.3333, 0.6667, 0.6667, -0.6667, 0.3333, -0.6667, 0.8165, 0.4082, 0.4082, 0.6667, -0.3333, -0.6667, 0.3333, -0.6667, 0.6667, 0.6667, -0.3333, -0.6667, 0.8165, 0.4082, 0.4082, 0.4082, 0.8165, -0.4083, -0.3333, -0.6667, 0.6667, -0.8165, 0.4083, 0.4082, 0.3333, 0.6667, 0.6667, 0.3333, 0.6667, 0.6667, 0.8165, -0.4083, 0.4082, -0.3333, -0.6667, 0.6667, -0.6667, -0.3333, -0.6667, 0.4083, -0.8165, -0.4082, 0.6667, 0.3333, -0.6667, 0.6667, 0.3333, -0.6667, -0.4083, 0.8165, -0.4082, -0.6667, -0.3333, -0.6667, -0.3333, -0.6667, 0.6667, 0.8165, -0.4082, 0.4083, 0.4082, -0.8165, -0.4082, 0.4082, -0.8165, -0.4082, -0.6667, -0.3333, -0.6667, -0.3333, -0.6667, 0.6667, 0.8165, -0.4082, 0.4082, 0.3333, 0.6667, 0.6667, 0.6667, 0.3333, -0.6667, 0.6667, 0.3333, -0.6667, 0.4082, -0.8165, -0.4083, 0.8165, -0.4082, 0.4082, 0.3333, 0.6667, 0.6667, -0.8165, 0.4082, 0.4083, -0.4082, 0.8165, -0.4082, -0.4082, 0.8165, -0.4082, 0.6667, 0.3333, -0.6667, 0.3333, 0.6667, 0.6667, -0.8165, 0.4082, 0.4082, -0.3333, -0.6667, 0.6667, -0.6667, -0.3333, -0.6667, -0.6667, -0.3333, -0.6667, -0.4082, 0.8165, -0.4083, -0.8165, 0.4082, 0.4082, -0.3333, -0.6667, 0.6667, -0.8165, 0.4083, 0.4082, 0.3333, 0.6667, 0.6667, 0.3333, 0.6667, 0.6667, 0.8165, -0.4083, 0.4082, -0.3333, -0.6667, 0.6667, -0.6667, -0.3333, -0.6667, 0.4083, -0.8165, -0.4082, 0.6667, 0.3333, -0.6667, 0.6667, 0.3333, -0.6667, -0.4083, 0.8165, -0.4082, -0.6667, -0.3333, -0.6667, -0.3333, -0.6667, 0.6667, 0.8165, -0.4082, 0.4083, 0.4082, -0.8165, -0.4082, 0.4082, -0.8165, -0.4082, -0.6667, -0.3333, -0.6667, -0.3333, -0.6667, 0.6667, 0.8165, -0.4082, 0.4082, 0.3333, 0.6667, 0.6667, 0.6667, 0.3333, -0.6667, 0.6667, 0.3333, -0.6667, 0.4082, -0.8165, -0.4083, 0.8165, -0.4082, 0.4082, 0.3333, 0.6667, 0.6667, -0.8165, 0.4082, 0.4083, -0.4082, 0.8165, -0.4082, -0.4082, 0.8165, -0.4082, 0.6667, 0.3333, -0.6667, 0.3333, 0.6667, 0.6667, -0.8165, 0.4082, 0.4082, -0.3333, -0.6667, 0.6667, -0.6667, -0.3333, -0.6667, -0.6667, -0.3333, -0.6667, -0.4082, 0.8165, -0.4083, -0.8165, 0.4082, 0.4082, 1.412e-09, 4.777e-05, 1.0, 4.777e-05, -2.088e-12, 1.0, -2.894e-05, -3.801e-05, 1.0, -1.412e-09, -4.777e-05, 1.0, -4.777e-05, 2.088e-12, 1.0, 2.894e-05, 3.801e-05, 1.0, -1.0, 4.777e-05, -2.051e-09, -1.0, -2.088e-12, 4.777e-05, -1.0, -4.777e-05, -7.037e-07, -1.0, -4.777e-05, 2.051e-09, -1.0, 2.088e-12, -4.777e-05, -1.0, 4.777e-05, 7.037e-07, 0.9881, 7.358e-06, 0.1539, 0.9881, -1.467e-11, 0.1536, 0.9881, 6.148e-06, 0.1539, 0.9882, -9.246e-05, 0.1535, 0.9881, -1.611e-08, 0.1536, 0.9881, 5.617e-05, 0.1536, -1.138e-09, 4.777e-05, -1.0, -4.777e-05, -2.088e-12, -1.0, 1.693e-05, -4.467e-05, -1.0, 1.138e-09, -4.777e-05, -1.0, 4.777e-05, 2.088e-12, -1.0, -1.693e-05, 4.467e-05, -1.0, 0.3512, 1.096e-05, -0.9363, 0.3512, 2.293e-09, -0.9363, 0.3512, -9.907e-06, -0.9363, 0.3511, -1.342e-05, -0.9363, 0.3511, -2.293e-09, -0.9363, 0.3511, 1.248e-05, -0.9363, 0.1368, 3.357e-06, 0.9906, 0.1368, -2.088e-12, 0.9906, 0.1368, 2.372e-06, 0.9906, 0.1368, -1.78e-05, 0.9906, 0.1368, -2.293e-09, 0.9906, 0.1368, 1.673e-05, 0.9906, 1.0, 4.777e-05, 6.839e-10, 1.0, -2.088e-12, -4.777e-05, 1.0, -4.757e-05, 4.338e-06, 1.0, -0.0003355, -4.804e-09, 1.0, 1.467e-11, 0.0003355, 1.0, 0.0003342, -3.047e-05, 2.894e-05, -3.801e-05, 1.0, -4.777e-05, -1.777e-09, 1.0, 2.088e-12, 4.777e-05, 1.0, -0.0002033, 0.000267, 1.0, 0.0003355, 1.248e-08, 1.0, -1.467e-11, -0.0003355, 1.0, 1.0, -4.777e-05, -7.033e-07, 1.0, 2.46e-09, 4.777e-05, 1.0, 4.777e-05, -2.088e-12, 1.0, 4.777e-05, 7.033e-07, 1.0, -2.46e-09, -4.777e-05, 1.0, -4.777e-05, 2.088e-12, -0.9881, 0.0003682, 0.1536, -0.9881, 1.168e-08, 0.1536, -0.9881, 0.0002636, 0.1537, -0.9881, 2.71e-05, 0.1539, -0.9881, -1.75e-09, 0.1539, -0.9881, -2.818e-05, 0.1539, -1.693e-05, -4.467e-05, -1.0, 4.777e-05, 4.499e-11, -1.0, -2.088e-12, 4.777e-05, -1.0, 1.693e-05, 4.467e-05, -1.0, -4.777e-05, -4.499e-11, -1.0, 2.088e-12, -4.777e-05, -1.0, -0.3511, 1.248e-05, -0.9363, -0.3511, 3.302e-09, -0.9363, -0.3511, 1.342e-05, -0.9363, -0.3511, 1.259e-05, -0.9363, -0.3511, 1.097e-09, -0.9363, -0.3511, -1.343e-05, -0.9363, -0.1368, 2.373e-06, 0.9906, -0.1368, -1.982e-09, 0.9906, -0.1368, 3.357e-06, 0.9906, -0.1368, 1.673e-05, 0.9906, -0.1368, -6.684e-10, 0.9906, -0.1368, -1.78e-05, 0.9906, -1.0, -4.757e-05, 4.337e-06, -1.0, 1.207e-09, -4.777e-05, -1.0, 4.777e-05, 2.088e-12, -1.0, 0.0003342, -3.046e-05, -1.0, -8.476e-09, 0.0003355, -1.0, -0.0003355, -1.467e-11, 2.755e-05, 0.9937, -0.1117, 2.293e-09, 0.9937, -0.1117, -2.646e-05, 0.9937, -0.1117, -2.19e-05, 0.9937, -0.1117, 2.088e-12, 0.9937, -0.1117, -2.072e-05, 0.9937, -0.1117, 6.697e-06, -0.4614, -0.8872, 2.293e-09, -0.4614, -0.8872, -4.224e-06, -0.4614, -0.8872, -6.7e-06, -0.4614, -0.8872, 2.088e-12, -0.4614, -0.8872, -4.221e-06, -0.4614, -0.8872, 3.833e-05, 0.3363, 0.9418, -2.088e-12, 0.3363, 0.9418, 3.088e-05, 0.3363, 0.9418, -3.833e-05, 0.3363, 0.9418, -2.293e-09, 0.3363, 0.9418, 3.089e-05, 0.3363, 0.9418, 5.963e-06, -0.4322, 0.9018, -2.088e-12, -0.4322, 0.9018, 4.942e-06, -0.4322, 0.9018, -4.681e-06, -0.4322, 0.9018, -2.293e-09, -0.4322, 0.9018, 3.678e-06, -0.4322, 0.9018, 1.098e-05, -0.04989, -0.9988, -2.088e-12, -0.04989, -0.9988, 9.182e-06, -0.04989, -0.9988, -1.494e-05, -0.04989, -0.9988, -2.293e-09, -0.04989, -0.9988, 1.313e-05, -0.04989, -0.9988, 4.059e-06, -0.9971, -0.07674, -2.088e-12, -0.9971, -0.07674, 1.073e-05, -0.997, -0.07703, -0.0002611, -0.997, -0.07691, -2.293e-09, -0.9971, -0.07674, 0.0002403, -0.997, -0.07693, -4.49e-09, 0.002158, 1.0, -6.338e-06, 0.002158, 1.0, 8.607e-08, 0.002158, 1.0, -4.602e-09, 0.002158, 1.0, 6.316e-06, 0.002158, 1.0, 8.99e-08, 0.002158, 1.0, -8.616e-08, 0.002158, 1.0, 6.325e-06, 0.002158, 1.0, 2.293e-09, 0.002158, 1.0, -8.604e-08, 0.002158, 1.0, -6.315e-06, 0.002158, 1.0, 2.088e-12, 0.002158, 1.0])] * 3)])
me_hyena_001 = bpy.data.meshes.new('hyena.001')
me_hyena_001.from_pydata([(49.05, -25.0, -88.69), (30.4, -32.97, -88.67), (30.4, -25.0, -88.69), (49.05, -32.97, -88.67), (39.72, -28.98, -125.5), (34.13, -31.37, -100.9), (37.23, -30.04, -113.2), (34.13, -26.59, -100.9), (37.23, -27.92, -113.2), (45.32, -26.59, -100.9), (42.21, -27.92, -113.2), (45.32, -31.37, -100.9), (42.21, -30.04, -113.2)], [], [(1, 5, 7, 2), (5, 6, 8, 7), (6, 4, 8), (0, 9, 11, 3), (9, 10, 12, 11), (10, 4, 12), (3, 11, 5, 1), (11, 12, 6, 5), (12, 4, 6), (2, 7, 9, 0), (7, 8, 10, 9), (8, 4, 10)])
me_hyena_001.polygons.foreach_set('use_smooth', [True] * 12)
_uv = me_hyena_001.uv_layers.new(name='UVTex')
_uv.uv.foreach_set('vector', [0.1621, 0.6169, 0.4414, 0.7446, 0.4406, 0.7065, 0.1609, 0.5598, 0.4414, 0.7446, 0.7207, 0.8723, 0.7203, 0.8533, 0.4406, 0.7065, 0.7207, 0.8723, 0.1609, 0.5599, 0.7203, 0.8533, 0.2519, 0.6168, 0.5012, 0.7446, 0.501, 0.7066, 0.2515, 0.5599, 0.5012, 0.7446, 0.7506, 0.8723, 0.7505, 0.8533, 0.501, 0.7066, 0.7506, 0.8723, 0.2515, 0.5598, 0.7505, 0.8533, 0.2519, 0.6169, 0.5012, 0.7446, 0.4406, 0.7066, 0.1609, 0.5599, 0.5012, 0.7446, 0.7506, 0.8723, 0.7203, 0.8533, 0.4406, 0.7066, 0.7506, 0.8723, 0.2515, 0.5599, 0.7203, 0.8533, 0.1621, 0.6168, 0.4414, 0.7446, 0.501, 0.7065, 0.2515, 0.5598, 0.4414, 0.7446, 2.678, 1.88, 0.7505, 0.8533, 0.501, 0.7065, 2.678, 1.88, 0.1609, 0.5598, 0.7505, 0.8533])
me_hyena_001.materials.append(mat_glow_standard)
me_hyena_001.use_remesh_preserve_volume = False
me_hyena_001.use_remesh_preserve_attributes = False
me_hyena_001.use_mirror_vertex_groups = False
me_hyena_001.update()

# ---- objects
ob_base_glow = bpy.data.objects.new('base_glow', me_base)
ob_glow = bpy.data.objects.new('glow', me_hyena_001)

# ---- transforms, parenting, visibility, modifiers, constraints
ob_base_glow.location = (0.0, 0.0, 0.0)
ob_base_glow.rotation_euler = (1.571, -0.0, 0.0)
ob_base_glow.material_slots[0].link = 'OBJECT'; ob_base_glow.material_slots[0].material = mat_base_glow
ob_glow.location = (-0.0251, -7.638, 14.81)
ob_glow.rotation_euler = (1.571, -0.0, 0.0)
_m = ob_glow.modifiers.new('Mirror', 'MIRROR')
_m = ob_glow.modifiers.new('Auto Smooth', 'NODES')
_m.node_group = ng_auto_smooth
_gi = [s.identifier for s in ng_auto_smooth.interface.items_tree if s.item_type == 'SOCKET' and s.in_out == 'INPUT']
_m[_gi[1]] = 0.5236  # Angle

# ---- collection membership
scene.collection.objects.link(ob_base_glow)
scene.collection.objects.link(ob_glow)

# ---- scene / render settings (as saved in the file)
scene.frame_start = 1; scene.frame_end = 250; scene.frame_set(1)
scene.render.engine = 'CYCLES'
scene.render.image_settings.exr_codec = 'NONE'
scene.render.simplify_subdivision_render = 0
scene.render.simplify_child_particles_render = 0.0
scene.cycles.sampling_pattern = 'TABULATED_SOBOL'
scene.eevee.use_shadows = False
scene.view_settings.view_transform = 'Filmic'
bpy.context.view_layer.update()

# ---- added for rendering (the .blend has no active camera): camera
cam_auto = bpy.data.cameras.new('AutoCamera')
cam_auto.lens = 50.0
cam_auto.sensor_width = 36.0
cam_auto.clip_end = 4900.7
ob_auto_camera = bpy.data.objects.new('AutoCamera', cam_auto)
scene.collection.objects.link(ob_auto_camera)
ob_auto_camera.location = (279.268, -330.139, 238.202)
ob_auto_camera.rotation_euler = (1.09748, -7.21219e-08, 0.694738)
scene.camera = ob_auto_camera
bpy.context.view_layer.update()
